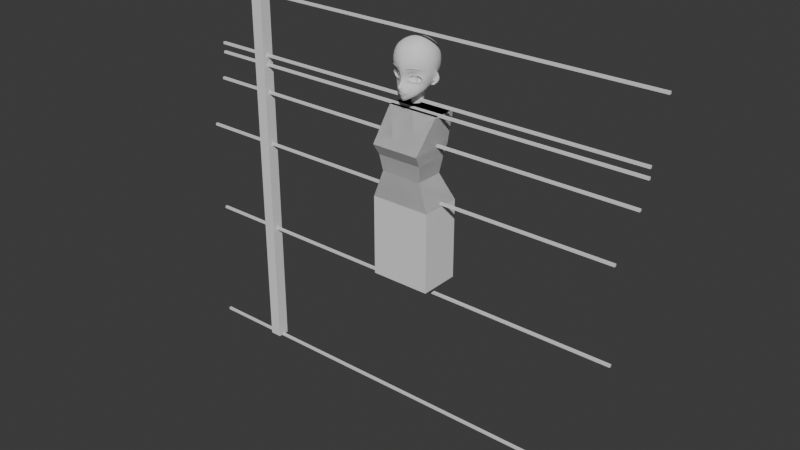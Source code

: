# Source: charactor_head_uv.blend  (saved by Blender 5.0.119; exported with 4.5.12 LTS)
import bpy
from mathutils import Matrix  # noqa: F401  (used for matrix-valued properties, if any)

bpy.ops.wm.read_factory_settings(use_empty=True)
scene = bpy.context.scene
scene.name = 'Scene'

# ---- collections
col_collection = bpy.data.collections.new('Collection'); scene.collection.children.link(col_collection)
col_reference = bpy.data.collections.new('Reference'); scene.collection.children.link(col_reference)

# ---- world
world_world = bpy.data.worlds.new('World'); scene.world = world_world
world_world.use_nodes = True; world_world.node_tree.nodes.clear()
_N = world_world.node_tree.nodes; _L = world_world.node_tree.links
n0 = _N.new('ShaderNodeOutputWorld'); n0.name = 'World Output'; n0.location = (200, 100)
n1 = _N.new('ShaderNodeBackground'); n1.name = 'Background'; n1.location = (-200, 100)
n1.inputs[0].default_value = (0.05088, 0.05088, 0.05088, 1.0)
_L.new(n1.outputs[0], n0.inputs[0])
n0.is_active_output = True
world_world.color = (0.05088, 0.05088, 0.05088)
world_world.sun_shadow_jitter_overblur = 0.0

# ---- meshes
me_cube_022 = bpy.data.meshes.new('Cube.022')
me_cube_022.from_pydata([(-0.1284, -0.09235, 0.9399), (-0.109, -0.01943, 1.3), (-0.1284, 0.08171, 0.9399), (-0.109, 0.08472, 1.3), (0.1284, -0.09235, 0.9399), (0.109, -0.01943, 1.3), (0.1284, 0.08171, 0.9399), (0.109, 0.08472, 1.3), (-0.08744, -0.08608, 1.055), (-0.09657, -0.09671, 1.124), (-0.1023, -0.124, 1.172), (-0.1023, 0.06224, 1.172), (-0.09657, 0.04543, 1.124), (-0.08744, 0.03371, 1.055), (0.1023, 0.06224, 1.172), (0.09657, 0.04543, 1.124), (0.08744, 0.03371, 1.055), (0.1023, -0.124, 1.172), (0.09657, -0.09671, 1.124), (0.08744, -0.08608, 1.055), (0.0, 0.08171, 0.9399), (0.0, 0.08472, 1.3), (0.0, -0.09235, 0.9399), (0.0, -0.01943, 1.3), (0.0, -0.08608, 1.055), (0.0, -0.09671, 1.124), (0.0, -0.124, 1.172), (0.0, 0.03371, 1.055), (0.0, 0.04543, 1.124), (0.0, 0.06224, 1.172), (0.1284, -0.09235, 0.5999), (0.1284, 0.08171, 0.5999), (0.0, -0.09235, 0.5999), (0.0, 0.08171, 0.5999)], [], [(10, 1, 3, 11), (29, 21, 7, 14), (14, 7, 5, 17), (26, 23, 1, 10), (20, 6, 31, 33), (21, 3, 1, 23), (22, 24, 8, 0), (24, 25, 9, 8), (25, 26, 10, 9), (6, 16, 19, 4), (16, 15, 18, 19), (15, 14, 17, 18), (20, 27, 16, 6), (27, 28, 15, 16), (28, 29, 14, 15), (0, 8, 13, 2), (8, 9, 12, 13), (9, 10, 11, 12), (12, 11, 29, 28), (13, 12, 28, 27), (2, 13, 27, 20), (18, 17, 26, 25), (19, 18, 25, 24), (4, 19, 24, 22), (7, 21, 23, 5), (2, 20, 22, 0), (17, 5, 23, 26), (11, 3, 21, 29), (33, 31, 30, 32), (4, 22, 32, 30), (22, 20, 33, 32), (6, 4, 30, 31)])
_uv = me_cube_022.uv_layers.new(name='UVMap')
_uv.uv.foreach_set('vector', [0.5625, 0.0, 0.625, 0.0, 0.625, 0.25, 0.5625, 0.25, 0.5625, 0.375, 0.625, 0.375, 0.625, 0.5, 0.5625, 0.5, 0.5625, 0.5, 0.625, 0.5, 0.625, 0.75, 0.5625, 0.75, 0.5625, 0.875, 0.625, 0.875, 0.625, 1.0, 0.5625, 1.0, 0.375, 0.375, 0.375, 0.5, 0.375, 0.5, 0.375, 0.375, 0.75, 0.5, 0.875, 0.5, 0.875, 0.75, 0.75, 0.75, 0.375, 0.875, 0.4375, 0.875, 0.4375, 1.0, 0.375, 1.0, 0.4375, 0.875, 0.5, 0.875, 0.5, 1.0, 0.4375, 1.0, 0.5, 0.875, 0.5625, 0.875, 0.5625, 1.0, 0.5, 1.0, 0.375, 0.5, 0.4375, 0.5, 0.4375, 0.75, 0.375, 0.75, 0.4375, 0.5, 0.5, 0.5, 0.5, 0.75, 0.4375, 0.75, 0.5, 0.5, 0.5625, 0.5, 0.5625, 0.75, 0.5, 0.75, 0.375, 0.375, 0.4375, 0.375, 0.4375, 0.5, 0.375, 0.5, 0.4375, 0.375, 0.5, 0.375, 0.5, 0.5, 0.4375, 0.5, 0.5, 0.375, 0.5625, 0.375, 0.5625, 0.5, 0.5, 0.5, 0.375, 0.0, 0.4375, 0.0, 0.4375, 0.25, 0.375, 0.25, 0.4375, 0.0, 0.5, 0.0, 0.5, 0.25, 0.4375, 0.25, 0.5, 0.0, 0.5625, 0.0, 0.5625, 0.25, 0.5, 0.25, 0.5, 0.25, 0.5625, 0.25, 0.5625, 0.375, 0.5, 0.375, 0.4375, 0.25, 0.5, 0.25, 0.5, 0.375, 0.4375, 0.375, 0.375, 0.25, 0.4375, 0.25, 0.4375, 0.375, 0.375, 0.375, 0.5, 0.75, 0.5625, 0.75, 0.5625, 0.875, 0.5, 0.875, 0.4375, 0.75, 0.5, 0.75, 0.5, 0.875, 0.4375, 0.875, 0.375, 0.75, 0.4375, 0.75, 0.4375, 0.875, 0.375, 0.875, 0.625, 0.5, 0.75, 0.5, 0.75, 0.75, 0.625, 0.75, 0.125, 0.5, 0.25, 0.5, 0.25, 0.75, 0.125, 0.75, 0.5625, 0.75, 0.625, 0.75, 0.625, 0.875, 0.5625, 0.875, 0.5625, 0.25, 0.625, 0.25, 0.625, 0.375, 0.5625, 0.375, 0.25, 0.5, 0.375, 0.5, 0.375, 0.75, 0.25, 0.75, 0.375, 0.75, 0.375, 0.875, 0.375, 0.875, 0.375, 0.75, 0.25, 0.75, 0.25, 0.5, 0.25, 0.5, 0.25, 0.75, 0.375, 0.5, 0.375, 0.75, 0.375, 0.75, 0.375, 0.5])
me_cube_022.update()
me_cylinder_002 = bpy.data.meshes.new('Cylinder.002')
me_cylinder_002.from_pydata([(0.02072, 0.8785, -0.5071), (0.3705, 0.8063, -0.7089), (0.667, 0.6008, -0.88), (0.8651, 0.2933, -0.9943), (0.9347, -0.06948, -1.034), (0.8651, -0.4322, -0.9943), (0.667, -0.7398, -0.88), (0.3705, -0.9453, -0.7089), (0.02072, -1.017, -0.5071), (-0.329, -0.9453, -0.3053), (-0.6255, -0.7398, -0.1342), (-0.8237, -0.4322, -0.01986), (-0.8932, -0.06948, 0.02028), (-0.8237, 0.2933, -0.01986), (-0.6255, 0.6008, -0.1342), (-0.329, 0.8063, -0.3053), (0.006795, 0.5911, -0.1899), (0.2636, 0.5381, -0.338), (0.4748, 0.3917, -0.4599), (0.6089, 0.1836, -0.5373), (0.6539, -0.0513, -0.5633), (0.6089, -0.2862, -0.5373), (0.4748, -0.4943, -0.4599), (0.2636, -0.6407, -0.338), (0.006795, -0.6937, -0.1899), (-0.25, -0.6407, -0.04171), (-0.4612, -0.4943, 0.08017), (-0.5953, -0.2862, 0.1575), (-0.6403, -0.05131, 0.1835), (-0.5953, 0.1836, 0.1575), (-0.4612, 0.3917, 0.08017), (-0.25, 0.5381, -0.04171), (0.3527, -0.3695, -0.1955), (0.3827, -0.05699, -0.2128), (0.3527, 0.2555, -0.1955), (0.006795, -0.3976, 0.004165), (0.006795, -0.05699, 0.05251), (0.006795, 0.2836, 0.004165), (-0.3392, -0.3695, 0.2038), (-0.3691, -0.05699, 0.2211), (-0.3392, 0.2555, 0.2038)], [], [(17, 16, 0, 1), (18, 17, 1, 2), (19, 18, 2, 3), (20, 19, 3, 4), (21, 20, 4, 5), (22, 21, 5, 6), (23, 22, 6, 7), (24, 23, 7, 8), (25, 24, 8, 9), (26, 25, 9, 10), (27, 26, 10, 11), (28, 27, 11, 12), (29, 28, 12, 13), (30, 29, 13, 14), (31, 30, 14, 15), (16, 31, 15, 0), (22, 23, 32, 21), (23, 24, 35, 32), (24, 25, 38, 35), (25, 26, 27, 38), (21, 32, 33, 20), (32, 35, 36, 33), (35, 38, 39, 36), (38, 27, 28, 39), (20, 33, 34, 19), (33, 36, 37, 34), (36, 39, 40, 37), (39, 28, 29, 40), (19, 34, 17, 18), (34, 37, 16, 17), (37, 40, 31, 16), (40, 29, 30, 31)])
me_cylinder_002.polygons.foreach_set('use_smooth', [True] * 32)
_uv = me_cylinder_002.uv_layers.new(name='UVMap')
_uv.uv.foreach_set('vector', [0.8174, 0.3992, 0.75, 0.4126, 0.75, 0.49, 0.8418, 0.4717, 0.8729, 0.3622, 0.8174, 0.3992, 0.8418, 0.4717, 0.9197, 0.4197, 0.9081, 0.3095, 0.8729, 0.3622, 0.9197, 0.4197, 0.9717, 0.3418, 0.9199, 0.25, 0.9081, 0.3095, 0.9717, 0.3418, 0.99, 0.25, 0.9081, 0.1905, 0.9199, 0.25, 0.99, 0.25, 0.9717, 0.1582, 0.8729, 0.1378, 0.9081, 0.1905, 0.9717, 0.1582, 0.9197, 0.08029, 0.8174, 0.1008, 0.8729, 0.1378, 0.9197, 0.08029, 0.8418, 0.02827, 0.75, 0.08736, 0.8174, 0.1008, 0.8418, 0.02827, 0.75, 0.01, 0.6826, 0.1008, 0.75, 0.08736, 0.75, 0.01, 0.6582, 0.02827, 0.6271, 0.1378, 0.6826, 0.1008, 0.6582, 0.02827, 0.5803, 0.08029, 0.5919, 0.1905, 0.6271, 0.1378, 0.5803, 0.08029, 0.5283, 0.1582, 0.5801, 0.25, 0.5919, 0.1905, 0.5283, 0.1582, 0.51, 0.25, 0.5919, 0.3095, 0.5801, 0.25, 0.51, 0.25, 0.5283, 0.3418, 0.6271, 0.3622, 0.5919, 0.3095, 0.5283, 0.3418, 0.5803, 0.4197, 0.6826, 0.3992, 0.6271, 0.3622, 0.5803, 0.4197, 0.6582, 0.4717, 0.75, 0.4126, 0.6826, 0.3992, 0.6582, 0.4717, 0.75, 0.49, 0.8729, 0.1378, 0.8174, 0.1008, 0.8232, 0.183, 0.9081, 0.1905, 0.8174, 0.1008, 0.75, 0.08736, 0.75, 0.178, 0.8232, 0.183, 0.75, 0.08736, 0.6826, 0.1008, 0.6768, 0.183, 0.75, 0.178, 0.6826, 0.1008, 0.6271, 0.1378, 0.5919, 0.1905, 0.6768, 0.183, 0.9081, 0.1905, 0.8232, 0.183, 0.8274, 0.25, 0.9199, 0.25, 0.8232, 0.183, 0.75, 0.178, 0.75, 0.25, 0.8274, 0.25, 0.75, 0.178, 0.6768, 0.183, 0.6726, 0.25, 0.75, 0.25, 0.6768, 0.183, 0.5919, 0.1905, 0.5801, 0.25, 0.6726, 0.25, 0.9199, 0.25, 0.8274, 0.25, 0.8232, 0.317, 0.9081, 0.3095, 0.8274, 0.25, 0.75, 0.25, 0.75, 0.322, 0.8232, 0.317, 0.75, 0.25, 0.6726, 0.25, 0.6768, 0.317, 0.75, 0.322, 0.6726, 0.25, 0.5801, 0.25, 0.5919, 0.3095, 0.6768, 0.317, 0.9081, 0.3095, 0.8232, 0.317, 0.8174, 0.3992, 0.8729, 0.3622, 0.8232, 0.317, 0.75, 0.322, 0.75, 0.4126, 0.8174, 0.3992, 0.75, 0.322, 0.6768, 0.317, 0.6826, 0.3992, 0.75, 0.4126, 0.6768, 0.317, 0.5919, 0.3095, 0.6271, 0.3622, 0.6826, 0.3992])
me_cylinder_002.update()
me_cube_003 = bpy.data.meshes.new('Cube.003')
me_cube_003.from_pydata([(0.6048, 0.8546, 0.9167), (0.0, 0.9963, 1.051), (0.3244, 0.9529, 1.007), (0.6828, 0.9494, 0.6459), (0.7243, 0.9993, 0.2616), (0.7063, 0.9762, -0.1178), (0.6953, 0.5533, 1.014), (0.7667, 0.09673, 1.078), (0.0, 1.353, -0.1204), (0.0, 1.374, 0.2715), (0.0, 1.261, 0.6861), (0.3439, 1.274, -0.1176), (0.3349, 1.296, 0.2667), (0.3247, 1.196, 0.6645), (0.9244, 0.5885, -0.1534), (0.9647, 0.6047, 0.2664), (0.8937, 0.5827, 0.6763), (1.087, 0.1832, -0.2415), (1.082, 0.1295, 0.2765), (0.996, 0.1169, 0.7131), (0.3394, 0.5717, 1.238), (0.0, 0.5958, 1.299), (0.349, 0.08323, 1.346), (0.0, 0.09582, 1.39), (0.1729, 0.9805, 1.034), (0.5209, 0.8929, 0.9524), (0.6432, 0.9012, 0.8075), (0.7113, 0.9842, 0.4599), (0.7216, 0.9944, 0.06248), (0.647, 0.7364, 0.9639), (0.7382, 0.3341, 1.053), (0.0, 1.377, 0.06589), (0.0, 1.337, 0.4815), (0.1869, 1.323, -0.1227), (0.1781, 1.345, 0.2687), (0.1724, 1.238, 0.6768), (0.3399, 1.295, 0.06521), (0.3296, 1.264, 0.4698), (0.0, 1.147, 0.8783), (0.322, 1.092, 0.8461), (0.5621, 1.066, 0.6471), (0.5932, 1.134, 0.2629), (0.5801, 1.116, -0.1125), (0.9538, 0.6011, 0.05498), (0.9459, 0.5977, 0.4749), (1.001, 0.3589, -0.184), (1.036, 0.3716, 0.2721), (0.9587, 0.3565, 0.6961), (1.076, 0.1417, 0.0497), (1.057, 0.1237, 0.4989), (0.8285, 0.7944, -0.1335), (0.8565, 0.8193, 0.2619), (0.7998, 0.7848, 0.6571), (0.809, 0.5651, 0.8601), (0.8957, 0.1072, 0.9105), (0.1808, 0.5858, 1.278), (0.3449, 0.3363, 1.309), (0.0, 0.3549, 1.366), (0.1827, 0.08914, 1.382), (0.3322, 0.78, 1.137), (0.0, 0.8119, 1.193), (0.6267, 0.0876, 1.204), (0.5689, 0.5543, 1.124), (0.1824, 1.345, 0.0634), (0.1748, 1.31, 0.4763), (0.1714, 1.128, 0.8652), (0.537, 0.9928, 0.8156), (0.5828, 1.113, 0.4604), (0.5919, 1.132, 0.06564), (1.022, 0.3719, 0.05267), (1.016, 0.3663, 0.4877), (0.8509, 0.8135, 0.05778), (0.8399, 0.8088, 0.4647), (0.7352, 0.7557, 0.8287), (0.8632, 0.3443, 0.8891), (0.1821, 0.3465, 1.349), (0.5375, 0.7468, 1.051), (0.1771, 0.7998, 1.173), (0.6028, 0.3297, 1.175), (0.7264, -0.521, -0.926), (0.6966, -0.537, 1.019), (0.5973, 0.8919, -0.5493), (0.3517, 1.124, -0.6117), (0.0, 1.14, -0.5924), (0.8066, -0.2856, -0.9173), (0.8412, 0.1217, -0.7979), (0.7031, 0.5526, -0.6271), (0.7402, -0.3811, 1.06), (0.7942, -0.6471, 0.7328), (0.8351, -0.6926, 0.2896), (0.0, -1.145, -1.07), (0.4131, -0.8727, -1.016), (0.3333, -0.6625, 1.151), (0.0, -0.665, 1.174), (1.008, -0.3307, -0.1374), (1.009, -0.3937, 0.2804), (0.9258, -0.3951, 0.7278), (0.3753, -1.043, 0.312), (0.3597, -0.9388, 0.7873), (0.0, -1.134, -0.1234), (0.0, -1.147, 0.3158), (0.0, -0.9897, 0.8023), (0.4088, -0.5101, -1.307), (0.0, -0.6233, -1.5), (0.3735, -0.02235, -1.312), (0.0, -0.3306, -1.48), (0.0, 0.6859, -1.157), (0.2802, 0.4953, -1.173), (0.4157, -0.7824, -1.316), (0.4011, 0.127, -1.257), (0.0, -0.9651, -1.537), (0.6611, 0.04551, -1.014), (0.6529, -0.3318, -1.11), (0.3371, -0.4355, 1.263), (0.0, -0.4306, 1.291), (0.6244, -0.539, -1.149), (0.3651, 0.6759, -0.9884), (0.0, -0.4197, -1.459), (0.3972, -0.1769, -1.248), (0.5183, 0.009346, -1.134), (0.0, 0.8497, -0.9425), (0.6571, 0.9435, -0.3474), (0.3475, 1.221, -0.3735), (0.0, 1.265, -0.3812), (0.9217, -0.2702, -0.5826), (0.8179, 0.5802, -0.4063), (0.0, -1.143, -0.5404), (0.3462, 1.249, -0.2596), (0.0, 1.313, -0.2689), (0.9844, -0.297, -0.3255), (0.9938, 0.1396, -0.4462), (0.8761, 0.5829, -0.2788), (0.0, -1.112, -0.4226), (0.6845, 0.9588, -0.2425), (0.1423, -1.103, -1.063), (0.1671, -0.6784, 1.177), (0.1968, -1.105, 0.3105), (0.188, -0.9789, 0.8032), (0.2526, -0.5921, -1.415), (0.2995, -0.1427, -1.369), (0.2247, -0.8942, -1.427), (0.1688, -0.4413, 1.291), (0.2734, -0.3012, -1.349), (0.0, -1.07, -1.259), (0.3107, -0.9684, -1.038), (0.0, -1.224, -0.9345), (0.2039, -0.9986, -1.208), (0.1464, -1.094, -0.8965), (0.0, -1.147, -1.084), (0.1471, -1.102, -1.072), (0.1964, -1.082, -1.064), (0.0, -1.322, -0.798), (0.0, -1.227, -0.6511), (0.0816, -1.094, -0.6535), (0.07458, -1.177, -0.8281), (0.07382, -1.162, -0.9281), (0.08072, -1.123, -1.065), (0.05379, -1.196, -0.8757), (0.0, -1.289, -0.8657), (0.498, 1.017, -0.5749), (0.547, -0.7463, -0.9591), (0.6031, -0.5865, 1.063), (0.6533, -0.875, 0.3032), (0.6437, -0.7892, 0.7442), (0.5197, -0.411, -1.213), (0.5196, -0.6686, -1.234), (0.6174, -0.3996, 1.151), (0.5291, 0.6128, -0.8311), (0.7554, 0.3341, -0.6931), (0.5405, 1.085, -0.3555), (0.562, 1.1, -0.2463), (0.7428, -0.617, -0.2358), (0.3894, -0.8245, -0.2207), (0.815, -0.5819, -0.4617), (0.4537, -0.8072, -0.5395), (0.3213, -0.8641, -0.2865), (0.3548, -0.8763, -0.4774), (0.3238, -0.8864, -0.4239), (0.5897, -0.7136, -0.1788), (0.573, -0.7127, -0.5487), (0.8398, -0.581, -0.3323), (0.1453, -0.379, -1.419), (0.08267, -1.124, -1.077), (0.1315, -0.6066, -1.462), (0.1753, -0.2423, -1.426), (0.1075, -0.9391, -1.491), (0.1045, -1.039, -1.24), (0.0, -1.033, -1.375), (0.2274, -0.9491, -1.293), (0.1088, -0.9954, -1.349), (0.6267, 0.9222, -0.4511), (0.7969, -0.4923, -0.7524), (0.3493, 1.181, -0.4879), (0.0, 1.206, -0.4841), (0.8711, -0.2671, -0.7689), (0.9364, 0.1359, -0.6169), (0.7602, 0.5703, -0.5266), (0.4036, -0.8624, -0.7672), (0.518, 1.059, -0.4632), (0.5625, -0.7223, -0.7761), (0.7317, -0.3092, -1.026), (0.725, 0.06773, -0.9286), (0.6637, -0.5398, -1.062), (0.3882, -0.867, -1.177), (0.52, -0.7409, -1.12), (0.1805, -1.023, -0.7634), (0.0, -1.33, -0.7175), (0.0834, -1.143, -0.7408), (0.1861, -1.086, -1.062), (0.2706, -1.003, -0.9647), (0.3582, -0.923, -0.9058), (0.185, -1.087, -1.067), (0.2931, -0.9638, -1.133), (0.7824, -0.6046, -0.2003), (0.8258, -0.5616, -0.1524), (0.3207, -0.9497, -0.07274), (0.3528, -0.8739, -0.1538), (0.8571, -0.4903, -0.5591), (0.8388, -0.5584, -0.4925), (0.3628, -0.823, -0.5753), (0.3638, -0.8331, -0.6579), (0.1613, -1.029, -0.1423), (0.2419, -0.9312, -0.2261), (0.1756, -0.9579, -0.5223), (0.06858, -1.055, -0.5355), (0.1645, -0.9514, -0.4298), (0.07264, -1.029, -0.4271), (0.607, -0.7177, -0.1278), (0.6127, -0.7351, -0.07498), (0.5638, -0.6946, -0.67), (0.5626, -0.6965, -0.5968), (0.9258, -0.4994, -0.3309), (0.8933, -0.562, -0.3316), (0.175, -0.9867, -0.6436), (0.486, 0.9472, -0.6806), (0.0, 1.064, -0.7008), (0.3518, 1.038, -0.7349), (0.5694, 0.8655, -0.6274), (0.6302, 0.5629, -0.7248), (0.382, 0.3046, -1.194), (0.491, 0.321, -1.044), (0.8293, 0.3987, -0.4708), (0.9106, 0.394, -0.32), (0.7927, 0.3703, -0.5886), (0.6052, 0.3294, -0.8972), (0.6889, 0.3172, -0.7992), (0.6621, 0.7365, -0.5675), (0.3471, 0.909, -0.8551), (0.0, 0.9717, -0.8053), (0.7593, 0.7661, -0.3583), (0.7976, 0.7785, -0.2516), (0.4944, 0.8195, -0.7652), (0.7133, 0.7516, -0.4659), (0.5969, 0.7476, -0.6651), (0.1944, 1.163, -0.6176), (0.2108, 0.6096, -1.182), (0.2117, 0.8072, -1.029), (0.1914, 1.262, -0.38), (0.1898, 1.295, -0.2668), (0.193, 1.218, -0.4937), (0.1939, 1.083, -0.7405), (0.1885, 0.9715, -0.862), (0.8253, -0.6797, 0.5207), (0.9804, -0.3995, 0.5117), (0.3728, -1.008, 0.554), (0.0, -1.092, 0.5646), (0.1964, -1.063, 0.5632), (0.6567, -0.8512, 0.532), (0.7416, -0.5892, 0.9055), (0.8427, -0.3863, 0.915), (0.3441, -0.8319, 0.9918), (0.0, -0.8547, 1.012), (0.1764, -0.86, 1.014), (0.6192, -0.7076, 0.9264), (1.013, -0.3635, 0.04462), (0.0, -1.153, 0.08102), (0.8259, -0.6424, 0.04733), (0.6288, -0.8492, 0.07671), (0.3441, -1.024, 0.09037), (0.1763, -1.09, 0.07344), (0.0, -1.117, -0.2907), (0.3007, -0.8829, -0.3583), (0.09393, -1.027, -0.3059), (0.1781, -0.9467, -0.3306), (0.4264, 1.073, -0.5938), (0.6395, -0.6529, -0.9409), (0.4666, 1.209, -0.1137), (0.5791, -0.6028, -1.189), (0.4418, 0.6478, -0.8936), (0.5894, -0.3657, -1.16), (0.4483, 1.164, -0.3649), (0.4585, 1.188, -0.2529), (0.6941, -0.6448, -0.5306), (0.6765, -0.6184, -0.7687), (0.4371, 1.127, -0.476), (0.5983, -0.6552, -1.091), (0.7028, -0.6168, -0.5781), (0.7038, -0.595, -0.6475), (0.419, 0.993, -0.7078), (0.6012, 0.03412, -1.064), (0.5479, 0.3266, -0.9567), (0.4211, 0.8643, -0.8091), (0.1574, -1.104, -1.036), (0.0, -1.156, -1.118), (0.2275, -1.061, -1.06), (0.0, -1.168, -1.045), (0.1737, -1.087, -1.099), (0.0874, -1.136, -1.039), (0.09528, -1.127, -1.108), (0.2097, -1.074, -1.043), (0.2168, -1.064, -1.081), (0.0, -1.132, -1.16), (0.2563, -1.028, -1.052), (0.0, -1.195, -1.005), (0.188, -1.054, -1.14), (0.08383, -1.146, -0.994), (0.1007, -1.1, -1.149), (0.2282, -1.051, -1.012), (0.2442, -1.027, -1.102), (0.155, -1.099, -0.9845), (0.7555, -0.6156, -0.2209), (0.5868, -0.7234, -0.1544), (0.8689, -0.5765, -0.3328), (0.3767, -0.8426, -0.1855), (0.2916, -0.8894, -0.2622), (0.8275, -0.5764, -0.4737), (0.5671, -0.7082, -0.5675), (0.4061, -0.8194, -0.5524), (0.2509, -0.9154, -0.4277), (0.2687, -0.9162, -0.4951), (0.247, -0.9093, -0.3467), (0.6985, -0.6357, -0.5495), (0.07992, -1.16, -0.7833), (0.0, -1.331, -0.7579), (0.1676, -1.055, -0.8289), (0.7344, -0.5769, -0.2455), (0.4, -0.7704, -0.2356), (0.8027, -0.5434, -0.457), (0.4681, -0.7551, -0.5313), (0.3387, -0.8064, -0.2973), (0.3786, -0.8177, -0.4712), (0.349, -0.8283, -0.4222), (0.5892, -0.6682, -0.1922), (0.576, -0.6669, -0.5389), (0.825, -0.5429, -0.335), (0.3253, -0.8239, -0.363), (0.6895, -0.6036, -0.5221), (0.7077, -0.4791, -0.2833), (0.4184, -0.6567, -0.268), (0.7614, -0.4552, -0.4467), (0.493, -0.6271, -0.5003), (0.3648, -0.6948, -0.31), (0.4067, -0.6867, -0.4524), (0.379, -0.7062, -0.4189), (0.5822, -0.5601, -0.2413), (0.5904, -0.5516, -0.5098), (0.7882, -0.4531, -0.3439), (0.3608, -0.6989, -0.3681), (0.6774, -0.5109, -0.5053), (0.4091, -0.6538, -0.372), (0.5446, -0.5642, -0.3956), (0.6654, -0.4811, -0.4215), (0.8017, -0.0928, -0.8879), (1.071, -0.1226, 0.2785), (0.8922, -0.1391, 0.9186), (0.3954, -0.3238, -1.27), (0.0, -0.4872, -1.468), (0.662, -0.1385, -1.064), (0.9303, -0.08267, -0.5885), (0.9964, -0.09144, -0.3525), (0.1813, -0.178, 1.366), (0.2597, -0.4245, -1.377), (0.6314, -0.1618, 1.2), (0.5191, -0.2015, -1.164), (0.1375, -0.4665, -1.433), (0.8729, -0.08177, -0.7629), (0.7364, -0.1156, -0.9848), (1.062, -0.1082, 0.04752), (0.9885, -0.1333, 0.7229), (0.3488, -0.1797, 1.335), (0.7686, -0.1476, 1.08), (1.048, -0.1287, 0.5056), (0.5977, -0.161, -1.11), (1.047, -0.0959, -0.1546), (0.0, -0.1698, 1.364), (0.4304, 0.925, 0.9807), (0.4485, 1.142, 0.6542), (0.4684, 1.228, 0.2647), (1.12, 0.3085, -0.3398), (0.4914, 0.08266, 1.288), (0.4582, 0.5612, 1.19), (0.4357, 1.05, 0.8295), (0.4607, 1.201, 0.4641), (0.4705, 1.227, 0.06614), (0.4405, 0.7627, 1.1), (0.4775, 0.3306, 1.255), (0.4793, -0.6303, 1.11), (0.5165, -0.9702, 0.31), (0.5067, -0.8797, 0.766), (0.4856, -0.4196, 1.215), (0.4833, -0.7738, -0.1905), (0.3988, -0.8477, -0.511), (0.2888, -0.9461, -0.7643), (0.1674, -1.093, -1.062), (0.2113, -1.045, -0.929), (0.4581, -0.8561, -0.05465), (0.4758, -0.7978, -0.1282), (0.2594, -0.9139, -0.649), (0.2621, -0.8941, -0.5513), (0.5181, -0.9383, 0.5419), (0.4894, -0.7824, 0.9596), (0.4861, -0.9458, 0.09283), (0.1852, -1.088, -1.039), (0.1929, -1.074, -0.9963), (0.3303, -0.8731, -0.5253), (0.4808, -0.7842, -0.1652), (0.2664, -0.9862, -0.8649), (0.4881, -0.7243, -0.2047), (0.4177, -0.7927, -0.504), (0.496, -0.6107, -0.248), (0.4447, -0.6615, -0.4783), (0.472, -0.6122, -0.3823), (0.4941, -0.1737, 1.281), (1.187, 0.2226, -0.3899), (1.011, 0.2044, -0.7399), (1.096, 0.2219, -0.6464), (1.02, 0.3044, -0.6099), (1.155, 0.2285, -0.5158), (1.089, 0.3089, -0.463), (0.9401, 0.178, -0.8026), (0.8916, 0.263, -0.7691), (0.9367, 0.2993, -0.7113), (1.166, 0.2073, -0.2887), (0.8656, 0.1436, -0.819), (0.8089, 0.2774, -0.7415), (1.046, 0.3267, -0.269), (0.9748, 0.3619, -0.4018), (0.9005, 0.3703, -0.5519), (0.8454, 0.3464, -0.6601), (0.8931, 0.07977, -0.6919), (0.9526, 0.08375, -0.5741), (1.173, 0.2205, -0.2652), (1.209, 0.2355, -0.3765), (0.9987, 0.1016, -0.4216), (0.8363, 0.1408, -0.8474), (0.7929, 0.09227, -0.8431), (1.077, 0.1667, -0.192), (1.01, 0.2237, -0.7728), (1.128, 0.2383, -0.6689), (1.197, 0.2476, -0.5202), (0.9425, 0.182, -0.8372), (0.9805, 0.2088, -0.5557), (1.053, 0.2197, -0.6103), (0.9966, 0.1972, -0.4748), (0.9905, 0.1735, -0.4315), (0.9471, 0.1965, -0.6106), (0.9891, 0.2031, -0.699), (1.101, 0.2218, -0.4824), (0.9233, 0.1771, -0.629), (1.082, 0.2324, -0.3101), (0.8994, 0.1725, -0.7577), (1.134, 0.2359, -0.3957), (0.8725, 0.1533, -0.7578), (1.062, 0.2018, -0.2697), (0.9404, 0.1861, -0.7588), (0.9092, 0.1111, -0.6686), (0.9056, 0.1642, -0.6879), (0.969, 0.1437, -0.5453), (1.015, 0.1361, -0.37), (1.053, 0.2123, -0.4068), (1.017, 0.1717, -0.3701), (0.9487, 0.1937, -0.6683), (1.012, 0.215, -0.5741), (0.9419, 0.1738, -0.5308), (0.956, 0.2078, -0.5393), (0.9259, 0.1871, -0.5887), (0.9652, 0.1861, -0.46), (0.927, 0.1759, -0.5741), (0.9573, 0.1764, -0.4778), (0.9665, 0.2008, -0.4879), (0.9379, 0.2, -0.5768), (0.8978, 0.2163, -0.4971), (0.9056, 0.2024, -0.5044), (0.9087, 0.2195, -0.5066), (0.9076, 0.2051, -0.5337), (0.884, 0.2349, -0.4418), (0.909, 0.1979, -0.5316), (0.9004, 0.2109, -0.4686), (0.9017, 0.2328, -0.4689), (0.9122, 0.2107, -0.5339), (0.9181, 0.1962, -0.56), (0.9244, 0.2055, -0.5521), (0.9317, 0.2123, -0.5221), (0.9351, 0.2124, -0.4813), (0.9242, 0.1882, -0.5174), (0.9295, 0.1929, -0.4786), (0.9189, 0.1885, -0.549), (0.932, 0.2045, -0.4573), (0.8713, 0.0588, -0.7337), (0.9391, 0.04756, -0.576), (1.007, 0.08716, -0.3761), (0.8903, 0.1252, -0.6918), (1.008, 0.1234, -0.4109), (0.9212, 0.1569, -0.6175), (0.9542, 0.1582, -0.5376), (0.9857, 0.156, -0.4254), (0.9644, 0.1132, -0.6299), (1.003, 0.1203, -0.5757), (1.02, 0.1252, -0.503), (0.987, 0.1037, -0.5794), (0.9978, 0.1341, -0.5647), (0.9527, 0.09663, -0.6419), (1.013, 0.1119, -0.5032), (0.9717, 0.1281, -0.6091), (1.014, 0.136, -0.5073), (0.0, 0.775, -1.006), (0.324, 0.5856, -1.072), (0.4453, 0.08835, -1.19), (0.0, -0.3708, -1.458), (0.3839, -0.08219, -1.267), (0.286, -0.2082, -1.345), (0.1591, -0.3036, -1.412), (0.4238, 0.317, -1.117), (0.2144, 0.7066, -1.091), (0.0, -0.2749, -1.616), (0.0, -0.2166, -1.862), (0.0, 0.5587, -1.467), (0.0, 0.5338, -1.826), (0.1441, 0.4883, -1.454), (0.1079, 0.4738, -1.825), (0.2572, 0.4029, -1.44), (0.1986, 0.3932, -1.826), (0.3213, 0.2885, -1.456), (0.2831, 0.2925, -1.832), (0.3478, 0.1571, -1.485), (0.3299, 0.1785, -1.837), (0.3426, 0.03019, -1.505), (0.3017, 0.05856, -1.835), (0.2881, -0.08389, -1.531), (0.239, -0.05862, -1.833), (0.1769, -0.1846, -1.567), (0.1407, -0.1557, -1.843), (0.0, -0.3003, -1.534), (0.1828, -0.2058, -1.478), (0.3026, -0.1054, -1.43), (0.3645, 0.009405, -1.391), (0.3765, 0.1408, -1.356), (0.3651, 0.2775, -1.315), (0.2882, 0.4137, -1.29), (0.1847, 0.5195, -1.3), (0.0, 0.5972, -1.309), (0.0, -0.2486, -1.727), (0.0, 0.5401, -1.649), (0.1163, 0.4788, -1.643), (0.2026, 0.398, -1.636), (0.2746, 0.2945, -1.64), (0.3226, 0.1706, -1.65), (0.3176, 0.0459, -1.656), (0.2661, -0.07035, -1.667), (0.1624, -0.1702, -1.69)], [], [(8, 31, 63, 33), (31, 9, 34, 63), (63, 34, 12, 36), (33, 63, 36, 11), (9, 32, 64, 34), (32, 10, 35, 64), (64, 35, 13, 37), (34, 64, 37, 12), (10, 38, 65, 35), (38, 1, 24, 65), (65, 24, 2, 39), (35, 65, 39, 13), (386, 391, 66, 40), (391, 385, 25, 66), (66, 25, 0, 26), (40, 66, 26, 3), (387, 392, 67, 41), (392, 386, 40, 67), (67, 40, 3, 27), (41, 67, 27, 4), (286, 393, 68, 42), (393, 387, 41, 68), (68, 41, 4, 28), (42, 68, 28, 5), (14, 43, 69, 45), (43, 15, 46, 69), (69, 46, 18, 48), (45, 69, 48, 446), (15, 44, 70, 46), (44, 16, 47, 70), (70, 47, 19, 49), (46, 70, 49, 18), (5, 28, 71, 50), (28, 4, 51, 71), (71, 51, 15, 43), (50, 71, 43, 14), (4, 27, 72, 51), (27, 3, 52, 72), (72, 52, 16, 44), (51, 72, 44, 15), (3, 26, 73, 52), (26, 0, 29, 73), (73, 29, 6, 53), (52, 73, 53, 16), (16, 53, 74, 47), (53, 6, 30, 74), (74, 30, 7, 54), (47, 74, 54, 19), (20, 55, 75, 56), (55, 21, 57, 75), (75, 57, 23, 58), (56, 75, 58, 22), (0, 25, 76, 29), (385, 2, 59, 394), (394, 59, 20, 390), (29, 76, 62, 6), (2, 24, 77, 59), (24, 1, 60, 77), (77, 60, 21, 55), (59, 77, 55, 20), (6, 62, 78, 30), (390, 20, 56, 395), (395, 56, 22, 389), (30, 78, 61, 7), (170, 42, 5, 133), (258, 33, 11, 127), (377, 363, 95, 274), (381, 378, 96, 263), (250, 50, 14, 131), (364, 380, 87, 269), (269, 87, 80, 268), (263, 96, 88, 262), (369, 383, 94, 129), (429, 424, 456, 464), (266, 137, 101, 265), (376, 200, 112, 367), (409, 398, 98, 264), (410, 396, 92, 270), (272, 135, 93, 271), (138, 102, 108, 140), (289, 112, 115, 287), (316, 311, 143, 186), (254, 82, 236, 260), (159, 81, 237, 234), (522, 240, 119, 517), (200, 202, 115, 112), (382, 299, 111, 367), (204, 203, 108, 165), (370, 384, 114, 141), (520, 519, 118, 142), (141, 114, 93, 135), (399, 113, 92, 396), (422, 379, 113, 399), (371, 365, 102, 138), (523, 516, 107, 255), (244, 167, 238, 245), (201, 245, 168, 445), (319, 147, 155, 315), (437, 436, 428, 426), (375, 368, 124, 194), (252, 249, 125, 196), (259, 257, 122, 192), (198, 169, 121, 190), (435, 441, 442, 388), (368, 369, 129, 124), (249, 250, 131, 125), (257, 258, 127, 122), (169, 170, 133, 121), (374, 371, 138, 183), (113, 141, 135, 92), (521, 520, 142, 181), (379, 370, 141, 113), (203, 188, 140, 108), (183, 138, 140, 185), (270, 92, 135, 272), (264, 98, 137, 266), (304, 309, 208, 150), (189, 187, 110, 185), (306, 310, 211, 149), (206, 207, 153, 152), (145, 155, 157, 158), (154, 157, 155, 147), (315, 155, 145, 313), (158, 157, 154, 151), (290, 291, 170, 169), (294, 290, 169, 198), (86, 196, 243, 168), (300, 288, 167, 244), (380, 372, 166, 87), (87, 166, 161, 80), (295, 204, 165, 287), (284, 159, 234, 298), (102, 164, 165, 108), (268, 80, 161, 273), (262, 88, 163, 267), (291, 286, 42, 170), (188, 189, 185, 140), (103, 183, 185, 110), (518, 521, 181, 117), (366, 374, 183, 103), (314, 316, 186, 146), (146, 186, 189, 188), (186, 143, 187, 189), (285, 293, 199, 160), (284, 294, 198, 159), (159, 198, 190, 81), (254, 259, 192, 82), (246, 252, 196, 86), (84, 194, 191, 79), (362, 375, 194, 84), (444, 434, 430, 450), (160, 199, 197, 210, 91), (285, 160, 204, 295), (160, 91, 203, 204), (84, 79, 202, 200), (362, 84, 200, 376), (91, 144, 212, 203), (151, 154, 332, 333), (147, 334, 332, 154), (91, 210, 209, 144), (413, 404, 147, 319), (404, 416, 334, 147), (203, 212, 146, 188), (318, 212, 144, 312), (405, 215, 216, 406), (230, 219, 220, 229), (215, 221, 222, 216), (408, 223, 233, 407), (226, 224, 223, 225), (282, 226, 225, 283), (214, 228, 227, 213), (296, 230, 229, 297), (232, 218, 217, 231), (213, 232, 231, 214), (276, 89, 162, 277), (274, 95, 89, 276), (320, 321, 178, 171), (214, 231, 129, 94), (322, 320, 171, 180), (278, 97, 136, 279), (411, 397, 97, 278), (323, 324, 175, 172), (415, 323, 172, 400), (129, 231, 217, 124), (293, 297, 229, 199), (325, 322, 180, 173), (331, 325, 173, 292), (194, 124, 217, 191), (402, 407, 233, 205), (414, 327, 174, 401), (199, 229, 220, 197), (327, 326, 179, 174), (282, 221, 99, 280), (330, 328, 177, 281), (279, 136, 100, 275), (224, 126, 152, 153), (224, 226, 132, 126), (328, 329, 176, 177), (205, 233, 153, 207), (153, 233, 223, 224), (261, 247, 116, 256), (301, 251, 167, 288), (251, 253, 238, 167), (253, 237, 81, 246), (245, 238, 86, 168), (517, 119, 118, 519), (373, 164, 102, 365), (299, 300, 244, 111), (125, 131, 242, 241), (196, 125, 241, 243), (111, 244, 245, 201), (516, 116, 240, 522), (131, 14, 45, 242), (238, 253, 246, 86), (234, 237, 253, 251), (298, 234, 251, 301), (260, 236, 247, 261), (81, 190, 252, 246), (121, 133, 250, 249), (190, 121, 249, 252), (133, 5, 50, 250), (235, 260, 261, 248), (248, 261, 256, 120), (83, 193, 259, 254), (123, 128, 258, 257), (193, 123, 257, 259), (515, 523, 255, 106), (83, 254, 260, 235), (128, 8, 33, 258), (89, 262, 267, 162), (97, 264, 266, 136), (397, 409, 264, 97), (136, 266, 265, 100), (95, 263, 262, 89), (363, 381, 263, 95), (88, 268, 273, 163), (98, 270, 272, 137), (137, 272, 271, 101), (398, 410, 270, 98), (96, 269, 268, 88), (378, 364, 269, 96), (221, 279, 275, 99), (405, 411, 278, 215), (215, 278, 279, 221), (94, 274, 276, 214), (214, 276, 277, 228), (383, 377, 274, 94), (324, 330, 281, 175), (226, 282, 280, 132), (221, 282, 283, 222), (236, 298, 301, 247), (119, 240, 300, 299), (247, 301, 288, 116), (326, 331, 292, 179), (191, 217, 297, 293), (218, 296, 297, 217), (79, 285, 295, 202), (82, 192, 294, 284), (79, 191, 293, 285), (127, 11, 286, 291), (82, 284, 298, 236), (202, 295, 287, 115), (240, 116, 288, 300), (192, 122, 290, 294), (122, 127, 291, 290), (373, 119, 299, 382), (164, 289, 287, 165), (211, 310, 304, 150), (403, 412, 302, 134), (149, 182, 308, 306), (156, 307, 305, 90), (314, 318, 310, 306), (312, 317, 309, 304), (134, 302, 307, 156), (182, 148, 303, 308), (144, 209, 317, 312), (146, 212, 318, 314), (310, 318, 312, 304), (412, 413, 319, 302), (306, 308, 316, 314), (307, 315, 313, 305), (302, 319, 315, 307), (308, 303, 311, 316), (230, 296, 331, 326), (222, 283, 330, 324), (225, 223, 329, 328), (283, 225, 328, 330), (219, 230, 326, 327), (408, 219, 327, 414), (296, 218, 325, 331), (218, 232, 322, 325), (406, 216, 323, 415), (216, 222, 324, 323), (232, 213, 320, 322), (213, 227, 321, 320), (416, 210, 197, 402), (333, 332, 207, 206), (332, 334, 205, 207), (175, 281, 345, 339), (400, 172, 336, 417), (179, 292, 346, 343), (177, 176, 340, 341), (292, 173, 337, 346), (174, 179, 343, 338), (173, 180, 344, 337), (281, 177, 341, 345), (172, 175, 339, 336), (180, 171, 335, 344), (171, 178, 342, 335), (401, 174, 338, 418), (337, 344, 356, 349), (345, 341, 353, 357), (336, 339, 351, 348), (344, 335, 347, 356), (335, 342, 354, 347), (418, 338, 350, 420), (339, 345, 357, 351), (417, 336, 348, 419), (343, 346, 358, 355), (341, 340, 352, 353), (346, 337, 349, 358), (338, 343, 355, 350), (351, 357, 359, 348), (357, 353, 352, 359), (419, 421, 360, 354), (421, 420, 350, 360), (354, 360, 361, 347), (360, 350, 355, 361), (347, 361, 349, 356), (361, 355, 358, 349), (164, 373, 382, 289), (446, 48, 377, 383), (19, 54, 364, 378), (18, 49, 381, 363), (119, 373, 365, 118), (445, 362, 376, 201), (445, 498, 375, 362), (117, 181, 374, 366), (7, 61, 372, 380), (22, 58, 370, 379), (181, 142, 371, 374), (499, 500, 369, 368), (498, 499, 368, 375), (142, 118, 365, 371), (389, 22, 379, 422), (58, 23, 384, 370), (289, 382, 367, 112), (201, 376, 367, 111), (500, 446, 383, 369), (54, 7, 380, 364), (49, 19, 378, 381), (48, 18, 363, 377), (61, 389, 422, 372), (359, 352, 420, 421), (348, 359, 421, 419), (342, 417, 419, 354), (340, 418, 420, 352), (176, 401, 418, 340), (178, 400, 417, 342), (334, 416, 402, 205), (227, 406, 415, 321), (223, 408, 414, 329), (309, 317, 413, 412), (208, 309, 412, 403), (228, 277, 411, 405), (163, 273, 410, 398), (162, 267, 409, 397), (329, 414, 401, 176), (197, 220, 407, 402), (321, 415, 400, 178), (277, 162, 397, 411), (219, 408, 407, 220), (228, 405, 406, 227), (209, 210, 416, 404), (317, 209, 404, 413), (372, 422, 399, 166), (166, 399, 396, 161), (273, 161, 396, 410), (267, 163, 398, 409), (78, 395, 389, 61), (62, 390, 395, 78), (76, 394, 390, 62), (25, 385, 394, 76), (36, 12, 387, 393), (11, 36, 393, 286), (37, 13, 386, 392), (12, 37, 392, 387), (39, 2, 385, 391), (13, 39, 391, 386), (428, 388, 442, 449), (431, 426, 448, 447), (426, 428, 449, 448), (430, 431, 447, 450), (436, 435, 388, 428), (423, 432, 459, 461), (433, 429, 464, 460), (438, 437, 426, 431), (434, 438, 431, 430), (501, 85, 462, 466), (425, 427, 457, 452), (168, 243, 438, 434), (243, 241, 437, 438), (454, 505, 478, 476), (432, 17, 463, 459), (242, 45, 435, 436), (445, 168, 434, 444), (45, 446, 441, 435), (241, 242, 436, 437), (85, 433, 460, 462), (443, 440, 509, 512), (432, 423, 442, 441), (502, 443, 512, 508), (433, 85, 445, 444), (85, 501, 498, 445), (468, 17, 446, 500), (425, 424, 447, 448), (427, 425, 448, 449), (424, 429, 450, 447), (423, 427, 449, 442), (17, 432, 441, 446), (429, 433, 444, 450), (469, 472, 452, 457), (472, 471, 456, 452), (471, 460, 464, 456), (459, 469, 457, 461), (463, 470, 469, 459), (466, 462, 460, 471), (503, 458, 475, 477), (505, 504, 473, 478), (17, 468, 470, 463), (458, 455, 480, 475), (427, 423, 461, 457), (424, 425, 452, 456), (458, 503, 501, 466), (467, 130, 514, 510), (130, 502, 508, 514), (454, 453, 469, 470), (455, 458, 466, 471), (451, 455, 471, 472), (453, 451, 472, 469), (505, 454, 470, 468), (496, 490, 484, 486), (495, 494, 482, 487), (490, 491, 489, 484), (492, 493, 488, 483), (455, 451, 474, 480), (453, 454, 476, 479), (504, 503, 477, 473), (451, 453, 479, 474), (482, 486, 484, 481), (481, 484, 489, 483), (485, 481, 483, 488), (487, 482, 481, 485), (497, 495, 487, 485), (491, 492, 483, 489), (493, 497, 485, 488), (494, 496, 486, 482), (473, 477, 496, 494), (479, 476, 497, 493), (480, 474, 492, 491), (476, 478, 495, 497), (474, 479, 493, 492), (475, 480, 491, 490), (478, 473, 494, 495), (477, 475, 490, 496), (439, 440, 499, 498), (440, 443, 500, 499), (465, 439, 498, 501), (443, 502, 468, 500), (467, 195, 503, 504), (130, 467, 504, 505), (195, 465, 501, 503), (502, 130, 505, 468), (506, 507, 509, 511), (507, 508, 512, 509), (513, 510, 507, 506), (510, 514, 508, 507), (465, 195, 513, 506), (195, 467, 510, 513), (439, 465, 506, 511), (440, 439, 511, 509), (120, 256, 523, 515), (107, 516, 522, 239), (109, 517, 519, 104), (105, 184, 521, 518), (184, 139, 520, 521), (256, 116, 516, 523), (139, 104, 519, 520), (239, 522, 517, 109), (552, 553, 529, 527), (553, 554, 531, 529), (554, 555, 533, 531), (555, 556, 535, 533), (556, 557, 537, 535), (557, 558, 539, 537), (558, 559, 541, 539), (559, 551, 525, 541), (542, 524, 540, 543), (543, 540, 538, 544), (544, 538, 536, 545), (545, 536, 534, 546), (546, 534, 532, 547), (547, 532, 530, 548), (548, 530, 528, 549), (549, 528, 526, 550), (255, 549, 550, 106), (107, 548, 549, 255), (239, 547, 548, 107), (109, 546, 547, 239), (104, 545, 546, 109), (139, 544, 545, 104), (184, 543, 544, 139), (105, 542, 543, 184), (540, 524, 551, 559), (538, 540, 559, 558), (536, 538, 558, 557), (534, 536, 557, 556), (532, 534, 556, 555), (530, 532, 555, 554), (528, 530, 554, 553), (526, 528, 553, 552)])
me_cube_003.polygons.foreach_set('use_smooth', [True] * 521)
_uv = me_cube_003.uv_layers.new(name='UVMap')
_uv.uv.foreach_set('vector', [0.4375, 0.375, 0.4688, 0.375, 0.4688, 0.4063, 0.4375, 0.4063, 0.4688, 0.375, 0.5, 0.375, 0.5, 0.4063, 0.4688, 0.4063, 0.4688, 0.4063, 0.5, 0.4063, 0.5, 0.4375, 0.4688, 0.4375, 0.4375, 0.4063, 0.4688, 0.4063, 0.4688, 0.4375, 0.4375, 0.4375, 0.5, 0.375, 0.5313, 0.375, 0.5313, 0.4063, 0.5, 0.4063, 0.5313, 0.375, 0.5625, 0.375, 0.5625, 0.4063, 0.5313, 0.4063, 0.5313, 0.4063, 0.5625, 0.4063, 0.5625, 0.4375, 0.5313, 0.4375, 0.5, 0.4063, 0.5313, 0.4063, 0.5313, 0.4375, 0.5, 0.4375, 0.5625, 0.375, 0.5938, 0.375, 0.5938, 0.4063, 0.5625, 0.4063, 0.5938, 0.375, 0.625, 0.375, 0.625, 0.4063, 0.5938, 0.4063, 0.5938, 0.4063, 0.625, 0.4063, 0.625, 0.4375, 0.5938, 0.4375, 0.5625, 0.4063, 0.5938, 0.4063, 0.5938, 0.4375, 0.5625, 0.4375, 0.5625, 0.4531, 0.5938, 0.4531, 0.5938, 0.4688, 0.5625, 0.4688, 0.5938, 0.4531, 0.625, 0.4531, 0.625, 0.4688, 0.5938, 0.4688, 0.5938, 0.4688, 0.625, 0.4688, 0.625, 0.5, 0.5938, 0.5, 0.5625, 0.4688, 0.5938, 0.4688, 0.5938, 0.5, 0.5625, 0.5, 0.5, 0.4531, 0.5313, 0.4531, 0.5313, 0.4688, 0.5, 0.4688, 0.5313, 0.4531, 0.5625, 0.4531, 0.5625, 0.4688, 0.5313, 0.4688, 0.5313, 0.4688, 0.5625, 0.4688, 0.5625, 0.5, 0.5313, 0.5, 0.5, 0.4688, 0.5313, 0.4688, 0.5313, 0.5, 0.5, 0.5, 0.4375, 0.4531, 0.4688, 0.4531, 0.4688, 0.4688, 0.4375, 0.4688, 0.4688, 0.4531, 0.5, 0.4531, 0.5, 0.4688, 0.4688, 0.4688, 0.4688, 0.4688, 0.5, 0.4688, 0.5, 0.5, 0.4688, 0.5, 0.4375, 0.4688, 0.4688, 0.4688, 0.4688, 0.5, 0.4375, 0.5, 0.4375, 0.5625, 0.4688, 0.5625, 0.4688, 0.5937, 0.4375, 0.5938, 0.4688, 0.5625, 0.5, 0.5625, 0.5, 0.5937, 0.4688, 0.5937, 0.4688, 0.5937, 0.5, 0.5937, 0.5, 0.625, 0.4688, 0.625, 0.4375, 0.5938, 0.4688, 0.5937, 0.4688, 0.625, 0.4375, 0.625, 0.5, 0.5625, 0.5313, 0.5625, 0.5313, 0.5937, 0.5, 0.5937, 0.5313, 0.5625, 0.5625, 0.5625, 0.5625, 0.5937, 0.5313, 0.5937, 0.5313, 0.5937, 0.5625, 0.5937, 0.5625, 0.625, 0.5313, 0.625, 0.5, 0.5937, 0.5313, 0.5937, 0.5313, 0.625, 0.5, 0.625, 0.4375, 0.5, 0.4688, 0.5, 0.4688, 0.5313, 0.4375, 0.5313, 0.4688, 0.5, 0.5, 0.5, 0.5, 0.5313, 0.4688, 0.5313, 0.4688, 0.5313, 0.5, 0.5313, 0.5, 0.5625, 0.4688, 0.5625, 0.4375, 0.5313, 0.4688, 0.5313, 0.4688, 0.5625, 0.4375, 0.5625, 0.5, 0.5, 0.5313, 0.5, 0.5313, 0.5313, 0.5, 0.5313, 0.5313, 0.5, 0.5625, 0.5, 0.5625, 0.5313, 0.5313, 0.5313, 0.5313, 0.5313, 0.5625, 0.5313, 0.5625, 0.5625, 0.5313, 0.5625, 0.5, 0.5313, 0.5313, 0.5313, 0.5313, 0.5625, 0.5, 0.5625, 0.5625, 0.5, 0.5938, 0.5, 0.5938, 0.5313, 0.5625, 0.5313, 0.5938, 0.5, 0.625, 0.5, 0.625, 0.5313, 0.5938, 0.5313, 0.5938, 0.5313, 0.625, 0.5313, 0.625, 0.5625, 0.5938, 0.5625, 0.5625, 0.5313, 0.5938, 0.5313, 0.5938, 0.5625, 0.5625, 0.5625, 0.5625, 0.5625, 0.5938, 0.5625, 0.5938, 0.5937, 0.5625, 0.5937, 0.5938, 0.5625, 0.625, 0.5625, 0.625, 0.5937, 0.5938, 0.5937, 0.5938, 0.5937, 0.625, 0.5937, 0.625, 0.625, 0.5938, 0.625, 0.5625, 0.5937, 0.5938, 0.5937, 0.5938, 0.625, 0.5625, 0.625, 0.6875, 0.5625, 0.7188, 0.5625, 0.7188, 0.5937, 0.6875, 0.5937, 0.7188, 0.5625, 0.75, 0.5625, 0.75, 0.5938, 0.7188, 0.5937, 0.7188, 0.5937, 0.75, 0.5938, 0.75, 0.625, 0.7188, 0.625, 0.6875, 0.5937, 0.7188, 0.5937, 0.7188, 0.625, 0.6875, 0.625, 0.625, 0.5, 0.6563, 0.5, 0.6563, 0.5313, 0.625, 0.5313, 0.6719, 0.5, 0.6875, 0.5, 0.6875, 0.5313, 0.6719, 0.5313, 0.6719, 0.5313, 0.6875, 0.5313, 0.6875, 0.5625, 0.6719, 0.5625, 0.625, 0.5313, 0.6563, 0.5313, 0.6563, 0.5625, 0.625, 0.5625, 0.6875, 0.5, 0.7188, 0.5, 0.7188, 0.5313, 0.6875, 0.5313, 0.7188, 0.5, 0.75, 0.5, 0.75, 0.5313, 0.7188, 0.5313, 0.7188, 0.5313, 0.75, 0.5313, 0.75, 0.5625, 0.7188, 0.5625, 0.6875, 0.5313, 0.7188, 0.5313, 0.7188, 0.5625, 0.6875, 0.5625, 0.625, 0.5625, 0.6563, 0.5625, 0.6563, 0.5937, 0.625, 0.5937, 0.6719, 0.5625, 0.6875, 0.5625, 0.6875, 0.5937, 0.6719, 0.5937, 0.6719, 0.5937, 0.6875, 0.5937, 0.6875, 0.625, 0.6719, 0.625, 0.625, 0.5937, 0.6563, 0.5937, 0.6563, 0.625, 0.625, 0.625, 0.4219, 0.4688, 0.4375, 0.4688, 0.4375, 0.5, 0.4219, 0.5, 0.4219, 0.4078, 0.4375, 0.4078, 0.4375, 0.4375, 0.4219, 0.4375, 0.464, 0.6562, 0.5, 0.6562, 0.5, 0.6875, 0.464, 0.6875, 0.5313, 0.6562, 0.5625, 0.6562, 0.5625, 0.6875, 0.5313, 0.6875, 0.4219, 0.532, 0.4375, 0.532, 0.4375, 0.5625, 0.4219, 0.5625, 0.5938, 0.6562, 0.625, 0.6562, 0.625, 0.6875, 0.5938, 0.6875, 0.5938, 0.6875, 0.625, 0.6875, 0.625, 0.75, 0.5938, 0.75, 0.5313, 0.6875, 0.5625, 0.6875, 0.5625, 0.75, 0.5313, 0.75, 0.4219, 0.6563, 0.4375, 0.6562, 0.4375, 0.6875, 0.4219, 0.6875, 0.3788, 0.625, 0.3928, 0.625, 0.3928, 0.625, 0.3788, 0.625, 0.5312, 0.8438, 0.5625, 0.8438, 0.5625, 0.875, 0.5313, 0.875, 0.375, 0.6562, 0.375, 0.6875, 0.375, 0.6875, 0.375, 0.6562, 0.5313, 0.7969, 0.5625, 0.7969, 0.5625, 0.8125, 0.5313, 0.8125, 0.5938, 0.7969, 0.625, 0.7969, 0.625, 0.8125, 0.5938, 0.8125, 0.5938, 0.8438, 0.625, 0.8438, 0.625, 0.875, 0.5938, 0.875, 0.2812, 0.6875, 0.3125, 0.6875, 0.3125, 0.75, 0.2813, 0.75, 0.3594, 0.6875, 0.375, 0.6875, 0.375, 0.75, 0.3594, 0.75, 0.375, 0.8594, 0.375, 0.875, 0.375, 0.875, 0.375, 0.8594, 0.2828, 0.5, 0.3125, 0.5, 0.3125, 0.5152, 0.2828, 0.5171, 0.3438, 0.5, 0.375, 0.5, 0.3559, 0.5253, 0.3438, 0.5229, 0.3243, 0.5938, 0.3361, 0.5938, 0.3323, 0.625, 0.3224, 0.625, 0.375, 0.6875, 0.375, 0.75, 0.375, 0.75, 0.375, 0.6875, 0.3565, 0.6562, 0.3536, 0.625, 0.375, 0.625, 0.375, 0.6562, 0.375, 0.7813, 0.375, 0.8125, 0.375, 0.8125, 0.375, 0.7813, 0.7187, 0.6562, 0.75, 0.6562, 0.75, 0.6875, 0.7188, 0.6875, 0.2812, 0.6406, 0.3125, 0.642, 0.3125, 0.659, 0.2812, 0.6563, 0.7188, 0.6875, 0.75, 0.6875, 0.75, 0.75, 0.7188, 0.75, 0.6719, 0.6875, 0.6875, 0.6875, 0.6875, 0.75, 0.6719, 0.75, 0.6719, 0.6562, 0.6875, 0.6562, 0.6875, 0.6875, 0.6719, 0.6875, 0.2812, 0.6719, 0.3125, 0.6732, 0.3125, 0.6875, 0.2812, 0.6875, 0.2828, 0.549, 0.3125, 0.5487, 0.3125, 0.5625, 0.2828, 0.5625, 0.3556, 0.5938, 0.3575, 0.5625, 0.3658, 0.5625, 0.3648, 0.5938, 0.3638, 0.625, 0.3648, 0.5938, 0.375, 0.5938, 0.375, 0.625, 0.3821, 0.8438, 0.3845, 0.8438, 0.385, 0.8601, 0.3825, 0.8599, 0.4063, 0.5938, 0.4219, 0.5938, 0.4219, 0.5938, 0.4063, 0.5938, 0.3906, 0.6562, 0.4062, 0.6562, 0.4062, 0.6875, 0.3906, 0.6875, 0.3906, 0.532, 0.4062, 0.532, 0.4063, 0.5625, 0.3906, 0.5625, 0.3906, 0.4078, 0.4062, 0.4078, 0.4062, 0.4375, 0.3906, 0.4375, 0.3906, 0.4688, 0.4062, 0.4688, 0.4062, 0.5, 0.3906, 0.5, 0.4375, 0.5938, 0.4375, 0.625, 0.4375, 0.625, 0.4375, 0.5938, 0.4062, 0.6562, 0.4219, 0.6563, 0.4219, 0.6875, 0.4062, 0.6875, 0.4062, 0.532, 0.4219, 0.532, 0.4219, 0.5625, 0.4063, 0.5625, 0.4062, 0.4078, 0.4219, 0.4078, 0.4219, 0.4375, 0.4062, 0.4375, 0.4062, 0.4688, 0.4219, 0.4688, 0.4219, 0.5, 0.4062, 0.5, 0.2656, 0.6712, 0.2812, 0.6719, 0.2812, 0.6875, 0.2656, 0.6875, 0.6875, 0.6875, 0.7188, 0.6875, 0.7188, 0.75, 0.6875, 0.75, 0.2656, 0.64, 0.2812, 0.6406, 0.2812, 0.6563, 0.2656, 0.6549, 0.6875, 0.6562, 0.7187, 0.6562, 0.7188, 0.6875, 0.6875, 0.6875, 0.375, 0.8125, 0.375, 0.8438, 0.375, 0.8438, 0.375, 0.8125, 0.2656, 0.6875, 0.2812, 0.6875, 0.2813, 0.75, 0.2656, 0.75, 0.5938, 0.8125, 0.625, 0.8125, 0.625, 0.8438, 0.5938, 0.8438, 0.5313, 0.8125, 0.5625, 0.8125, 0.5625, 0.8438, 0.5312, 0.8438, 0.375, 0.8298, 0.3775, 0.8368, 0.375, 0.8387, 0.375, 0.8344, 0.375, 0.8594, 0.375, 0.875, 0.375, 0.875, 0.375, 0.8594, 0.375, 0.8438, 0.375, 0.8365, 0.375, 0.8386, 0.375, 0.8438, 0.3958, 0.875, 0.3954, 0.8438, 0.4062, 0.8438, 0.4062, 0.875, 0.3854, 0.875, 0.385, 0.8601, 0.3849, 0.859, 0.3854, 0.875, 0.3845, 0.8438, 0.3849, 0.859, 0.385, 0.8601, 0.3845, 0.8438, 0.3825, 0.8599, 0.385, 0.8601, 0.3854, 0.875, 0.3828, 0.875, 0.3854, 0.875, 0.3849, 0.859, 0.3845, 0.8438, 0.3854, 0.875, 0.4062, 0.4531, 0.4219, 0.4531, 0.4219, 0.4688, 0.4062, 0.4688, 0.3906, 0.4531, 0.4062, 0.4531, 0.4062, 0.4688, 0.3906, 0.4688, 0.375, 0.5625, 0.3906, 0.5625, 0.3906, 0.5938, 0.375, 0.5938, 0.3458, 0.5938, 0.3487, 0.5625, 0.3575, 0.5625, 0.3556, 0.5938, 0.625, 0.6562, 0.6562, 0.6562, 0.6563, 0.6875, 0.625, 0.6875, 0.625, 0.6875, 0.6563, 0.6875, 0.6562, 0.75, 0.625, 0.75, 0.375, 0.7656, 0.375, 0.7813, 0.375, 0.7813, 0.375, 0.7656, 0.3281, 0.5, 0.3438, 0.5, 0.3438, 0.5229, 0.3281, 0.519, 0.3125, 0.6875, 0.3438, 0.6875, 0.3438, 0.75, 0.3125, 0.75, 0.5938, 0.75, 0.625, 0.75, 0.625, 0.7813, 0.5938, 0.7813, 0.5313, 0.75, 0.5625, 0.75, 0.5625, 0.7813, 0.5313, 0.7812, 0.4219, 0.4531, 0.4375, 0.4531, 0.4375, 0.4688, 0.4219, 0.4688, 0.375, 0.8438, 0.375, 0.8594, 0.375, 0.8594, 0.375, 0.8438, 0.25, 0.6875, 0.2656, 0.6875, 0.2656, 0.75, 0.25, 0.75, 0.25, 0.6393, 0.2656, 0.64, 0.2656, 0.6549, 0.25, 0.6536, 0.25, 0.6705, 0.2656, 0.6712, 0.2656, 0.6875, 0.25, 0.6875, 0.375, 0.8438, 0.375, 0.8594, 0.375, 0.8594, 0.375, 0.8438, 0.375, 0.8438, 0.375, 0.8594, 0.375, 0.8594, 0.375, 0.8438, 0.375, 0.8594, 0.375, 0.875, 0.375, 0.875, 0.375, 0.8594, 0.375, 0.7656, 0.3906, 0.7656, 0.3906, 0.7813, 0.375, 0.7813, 0.375, 0.4531, 0.3906, 0.4531, 0.3906, 0.4688, 0.375, 0.4688, 0.375, 0.4688, 0.3906, 0.4688, 0.3906, 0.5, 0.375, 0.5, 0.375, 0.4078, 0.3906, 0.4078, 0.3906, 0.4375, 0.375, 0.4375, 0.375, 0.532, 0.3906, 0.532, 0.3906, 0.5625, 0.375, 0.5625, 0.375, 0.6875, 0.3906, 0.6875, 0.3906, 0.75, 0.375, 0.75, 0.375, 0.6563, 0.3906, 0.6562, 0.3906, 0.6875, 0.375, 0.6875, 0.375, 0.625, 0.375, 0.5938, 0.375, 0.5938, 0.375, 0.625, 0.375, 0.7813, 0.3906, 0.7813, 0.3906, 0.8125, 0.3845, 0.8125, 0.375, 0.8125, 0.375, 0.7656, 0.375, 0.7813, 0.375, 0.7813, 0.375, 0.7656, 0.375, 0.7813, 0.375, 0.8125, 0.375, 0.8125, 0.375, 0.7813, 0.375, 0.6875, 0.375, 0.75, 0.375, 0.75, 0.375, 0.6875, 0.375, 0.6563, 0.375, 0.6875, 0.375, 0.6875, 0.375, 0.6562, 0.375, 0.8125, 0.375, 0.8251, 0.375, 0.8344, 0.375, 0.8125, 0.3854, 0.875, 0.3845, 0.8438, 0.3903, 0.8438, 0.3906, 0.875, 0.3845, 0.8438, 0.3903, 0.8438, 0.3903, 0.8438, 0.3845, 0.8438, 0.375, 0.8125, 0.3845, 0.8125, 0.3799, 0.8348, 0.375, 0.8251, 0.3804, 0.8398, 0.3822, 0.8393, 0.3845, 0.8438, 0.3821, 0.8438, 0.3822, 0.8393, 0.3874, 0.8281, 0.3903, 0.8438, 0.3845, 0.8438, 0.375, 0.8125, 0.375, 0.8344, 0.375, 0.8438, 0.375, 0.8438, 0.375, 0.8354, 0.375, 0.8344, 0.375, 0.8251, 0.375, 0.8275, 0.4382, 0.7969, 0.4382, 0.8125, 0.4375, 0.8125, 0.4375, 0.7969, 0.4062, 0.7813, 0.4062, 0.8125, 0.4058, 0.8125, 0.4058, 0.7813, 0.4382, 0.8125, 0.4379, 0.8442, 0.4375, 0.8438, 0.4375, 0.8125, 0.4062, 0.8281, 0.4062, 0.8438, 0.4061, 0.844, 0.406, 0.8283, 0.4219, 0.8442, 0.4061, 0.844, 0.4062, 0.8438, 0.4219, 0.8438, 0.4299, 0.8442, 0.4219, 0.8442, 0.4219, 0.8438, 0.4297, 0.8438, 0.4378, 0.7493, 0.4382, 0.7813, 0.4375, 0.7813, 0.4375, 0.75, 0.4062, 0.7656, 0.4062, 0.7813, 0.4058, 0.7813, 0.4059, 0.7653, 0.4193, 0.75, 0.4062, 0.75, 0.406, 0.7493, 0.4193, 0.7489, 0.4375, 0.75, 0.4193, 0.75, 0.4193, 0.7489, 0.4378, 0.7493, 0.4642, 0.7496, 0.5, 0.75, 0.5, 0.7813, 0.4644, 0.7813, 0.464, 0.6875, 0.5, 0.6875, 0.5, 0.75, 0.4642, 0.7496, 0.4375, 0.75, 0.4375, 0.7812, 0.4375, 0.7813, 0.4375, 0.75, 0.4378, 0.7493, 0.4193, 0.7489, 0.4237, 0.6875, 0.4375, 0.6875, 0.4193, 0.75, 0.4375, 0.75, 0.4375, 0.75, 0.4193, 0.75, 0.4643, 0.8125, 0.5, 0.8125, 0.5, 0.8438, 0.4642, 0.844, 0.4644, 0.7969, 0.5, 0.7969, 0.5, 0.8125, 0.4643, 0.8125, 0.4375, 0.8125, 0.4375, 0.8438, 0.4375, 0.8438, 0.4375, 0.8125, 0.4375, 0.7969, 0.4375, 0.8125, 0.4375, 0.8125, 0.4375, 0.7969, 0.4237, 0.6875, 0.4193, 0.7489, 0.406, 0.7493, 0.4062, 0.6875, 0.3906, 0.7656, 0.4059, 0.7653, 0.4058, 0.7813, 0.3906, 0.7813, 0.4062, 0.75, 0.4193, 0.75, 0.4193, 0.75, 0.4062, 0.75, 0.4062, 0.7656, 0.4062, 0.75, 0.4062, 0.75, 0.4062, 0.7656, 0.3906, 0.6875, 0.4062, 0.6875, 0.406, 0.7493, 0.3906, 0.75, 0.393, 0.8281, 0.406, 0.8283, 0.4061, 0.844, 0.3954, 0.8438, 0.4062, 0.8281, 0.4062, 0.8125, 0.4062, 0.8125, 0.4062, 0.8281, 0.3906, 0.7813, 0.4058, 0.7813, 0.4058, 0.8125, 0.3906, 0.8125, 0.4062, 0.8125, 0.4062, 0.7813, 0.4062, 0.7813, 0.4062, 0.8125, 0.4299, 0.8442, 0.4379, 0.8442, 0.4375, 0.875, 0.4297, 0.875, 0.4297, 0.8438, 0.4219, 0.8438, 0.4219, 0.8438, 0.4297, 0.8438, 0.4642, 0.844, 0.5, 0.8438, 0.5, 0.875, 0.464, 0.875, 0.4061, 0.844, 0.4062, 0.875, 0.4062, 0.875, 0.4062, 0.8438, 0.4061, 0.844, 0.4219, 0.8442, 0.4219, 0.875, 0.4062, 0.875, 0.4219, 0.8438, 0.4062, 0.8438, 0.4062, 0.8438, 0.4219, 0.8438, 0.3954, 0.8438, 0.4061, 0.844, 0.4062, 0.8438, 0.3954, 0.8438, 0.4062, 0.8438, 0.4061, 0.844, 0.4062, 0.8438, 0.4061, 0.844, 0.2828, 0.5265, 0.3125, 0.5253, 0.3125, 0.5349, 0.2828, 0.5354, 0.3281, 0.5307, 0.3438, 0.5361, 0.3438, 0.5487, 0.3281, 0.5418, 0.3438, 0.5361, 0.3573, 0.5406, 0.3586, 0.5553, 0.3438, 0.5487, 0.3573, 0.5406, 0.3559, 0.5253, 0.375, 0.5, 0.375, 0.532, 0.3648, 0.5938, 0.3658, 0.5625, 0.375, 0.5625, 0.375, 0.5938, 0.3224, 0.625, 0.3323, 0.625, 0.3389, 0.625, 0.3257, 0.625, 0.338, 0.6562, 0.3438, 0.6875, 0.3125, 0.6875, 0.3257, 0.6562, 0.3429, 0.625, 0.3458, 0.5938, 0.3556, 0.5938, 0.3536, 0.625, 0.4063, 0.5625, 0.4219, 0.5625, 0.4219, 0.5938, 0.4063, 0.5938, 0.3906, 0.5625, 0.4063, 0.5625, 0.4063, 0.5938, 0.3906, 0.5938, 0.3536, 0.625, 0.3556, 0.5938, 0.3648, 0.5938, 0.3638, 0.625, 0.3262, 0.5625, 0.3399, 0.5625, 0.3361, 0.5938, 0.3243, 0.5938, 0.4219, 0.5625, 0.4375, 0.5625, 0.4375, 0.5938, 0.4219, 0.5938, 0.3586, 0.5553, 0.3573, 0.5406, 0.375, 0.532, 0.375, 0.5625, 0.3438, 0.5229, 0.3559, 0.5253, 0.3573, 0.5406, 0.3438, 0.5361, 0.3281, 0.519, 0.3438, 0.5229, 0.3438, 0.5361, 0.3281, 0.5307, 0.2828, 0.5171, 0.3125, 0.5152, 0.3125, 0.5253, 0.2828, 0.5265, 0.375, 0.5, 0.3906, 0.5, 0.3906, 0.532, 0.375, 0.532, 0.4062, 0.5, 0.4219, 0.5, 0.4219, 0.532, 0.4062, 0.532, 0.3906, 0.5, 0.4062, 0.5, 0.4062, 0.532, 0.3906, 0.532, 0.4219, 0.5, 0.4375, 0.5, 0.4375, 0.532, 0.4219, 0.532, 0.25, 0.5192, 0.2828, 0.5171, 0.2828, 0.5265, 0.25, 0.5278, 0.25, 0.5278, 0.2828, 0.5265, 0.2828, 0.5354, 0.25, 0.536, 0.375, 0.375, 0.3906, 0.375, 0.3906, 0.4078, 0.375, 0.4078, 0.4062, 0.375, 0.4219, 0.375, 0.4219, 0.4078, 0.4062, 0.4078, 0.3906, 0.375, 0.4062, 0.375, 0.4062, 0.4078, 0.3906, 0.4078, 0.25, 0.5492, 0.2828, 0.549, 0.2828, 0.5625, 0.25, 0.5625, 0.25, 0.5, 0.2828, 0.5, 0.2828, 0.5171, 0.25, 0.5192, 0.4219, 0.375, 0.4375, 0.375, 0.4375, 0.4078, 0.4219, 0.4078, 0.5, 0.75, 0.5313, 0.75, 0.5313, 0.7812, 0.5, 0.7813, 0.5, 0.8125, 0.5313, 0.8125, 0.5312, 0.8438, 0.5, 0.8438, 0.5, 0.7969, 0.5313, 0.7969, 0.5313, 0.8125, 0.5, 0.8125, 0.5, 0.8438, 0.5312, 0.8438, 0.5313, 0.875, 0.5, 0.875, 0.5, 0.6875, 0.5313, 0.6875, 0.5313, 0.75, 0.5, 0.75, 0.5, 0.6562, 0.5313, 0.6562, 0.5313, 0.6875, 0.5, 0.6875, 0.5625, 0.75, 0.5938, 0.75, 0.5938, 0.7813, 0.5625, 0.7813, 0.5625, 0.8125, 0.5938, 0.8125, 0.5938, 0.8438, 0.5625, 0.8438, 0.5625, 0.8438, 0.5938, 0.8438, 0.5938, 0.875, 0.5625, 0.875, 0.5625, 0.7969, 0.5938, 0.7969, 0.5938, 0.8125, 0.5625, 0.8125, 0.5625, 0.6875, 0.5938, 0.6875, 0.5938, 0.75, 0.5625, 0.75, 0.5625, 0.6562, 0.5938, 0.6562, 0.5938, 0.6875, 0.5625, 0.6875, 0.4379, 0.8442, 0.4642, 0.844, 0.464, 0.875, 0.4375, 0.875, 0.4382, 0.7969, 0.4644, 0.7969, 0.4643, 0.8125, 0.4382, 0.8125, 0.4382, 0.8125, 0.4643, 0.8125, 0.4642, 0.844, 0.4379, 0.8442, 0.4375, 0.6875, 0.464, 0.6875, 0.4642, 0.7496, 0.4378, 0.7493, 0.4378, 0.7493, 0.4642, 0.7496, 0.4644, 0.7813, 0.4382, 0.7813, 0.4375, 0.6562, 0.464, 0.6562, 0.464, 0.6875, 0.4375, 0.6875, 0.4375, 0.8438, 0.4297, 0.8438, 0.4297, 0.8438, 0.4375, 0.8438, 0.4219, 0.8442, 0.4299, 0.8442, 0.4297, 0.875, 0.4219, 0.875, 0.4379, 0.8442, 0.4299, 0.8442, 0.4297, 0.8438, 0.4375, 0.8438, 0.3125, 0.5152, 0.3281, 0.519, 0.3281, 0.5307, 0.3125, 0.5253, 0.3323, 0.625, 0.3361, 0.5938, 0.3458, 0.5938, 0.3429, 0.625, 0.3125, 0.5253, 0.3281, 0.5307, 0.3281, 0.5418, 0.3125, 0.5349, 0.4062, 0.7813, 0.4062, 0.7656, 0.4062, 0.7656, 0.4062, 0.7813, 0.3906, 0.75, 0.406, 0.7493, 0.4059, 0.7653, 0.3906, 0.7656, 0.4062, 0.75, 0.4062, 0.7656, 0.4059, 0.7653, 0.406, 0.7493, 0.375, 0.75, 0.375, 0.7656, 0.375, 0.7656, 0.375, 0.75, 0.375, 0.4375, 0.3906, 0.4375, 0.3906, 0.4531, 0.375, 0.4531, 0.375, 0.75, 0.3906, 0.75, 0.3906, 0.7656, 0.375, 0.7656, 0.4219, 0.4375, 0.4375, 0.4375, 0.4375, 0.4531, 0.4219, 0.4531, 0.3125, 0.5, 0.3281, 0.5, 0.3281, 0.519, 0.3125, 0.5152, 0.375, 0.75, 0.375, 0.7656, 0.375, 0.7656, 0.375, 0.75, 0.3361, 0.5938, 0.3399, 0.5625, 0.3487, 0.5625, 0.3458, 0.5938, 0.3906, 0.4375, 0.4062, 0.4375, 0.4062, 0.4531, 0.3906, 0.4531, 0.4062, 0.4375, 0.4219, 0.4375, 0.4219, 0.4531, 0.4062, 0.4531, 0.338, 0.6562, 0.3323, 0.625, 0.3536, 0.625, 0.3565, 0.6562, 0.3438, 0.6875, 0.3594, 0.6875, 0.3594, 0.75, 0.3438, 0.75, 0.375, 0.8386, 0.375, 0.8365, 0.375, 0.8298, 0.375, 0.8344, 0.375, 0.8412, 0.3786, 0.8403, 0.3797, 0.8438, 0.375, 0.8438, 0.375, 0.8438, 0.375, 0.8594, 0.375, 0.8594, 0.375, 0.8438, 0.375, 0.8593, 0.38, 0.8597, 0.3802, 0.875, 0.375, 0.875, 0.375, 0.8438, 0.375, 0.8354, 0.375, 0.8365, 0.375, 0.8438, 0.375, 0.8275, 0.3787, 0.8358, 0.3775, 0.8368, 0.375, 0.8298, 0.375, 0.8438, 0.3797, 0.8438, 0.38, 0.8597, 0.375, 0.8593, 0.375, 0.8594, 0.375, 0.875, 0.375, 0.875, 0.375, 0.8594, 0.375, 0.8251, 0.3799, 0.8348, 0.3787, 0.8358, 0.375, 0.8275, 0.375, 0.8438, 0.375, 0.8344, 0.375, 0.8354, 0.375, 0.8438, 0.375, 0.8365, 0.375, 0.8354, 0.375, 0.8275, 0.375, 0.8298, 0.3786, 0.8403, 0.3804, 0.8398, 0.3821, 0.8438, 0.3797, 0.8438, 0.375, 0.8438, 0.375, 0.8594, 0.375, 0.8594, 0.375, 0.8438, 0.38, 0.8597, 0.3825, 0.8599, 0.3828, 0.875, 0.3802, 0.875, 0.3797, 0.8438, 0.3821, 0.8438, 0.3825, 0.8599, 0.38, 0.8597, 0.375, 0.8594, 0.375, 0.875, 0.375, 0.875, 0.375, 0.8594, 0.4062, 0.7813, 0.4062, 0.7656, 0.4062, 0.7656, 0.4062, 0.7813, 0.4375, 0.8438, 0.4297, 0.8438, 0.4297, 0.8438, 0.4375, 0.8438, 0.4219, 0.8438, 0.4062, 0.8438, 0.4062, 0.8438, 0.4219, 0.8438, 0.4297, 0.8438, 0.4219, 0.8438, 0.4219, 0.8438, 0.4297, 0.8438, 0.4062, 0.8125, 0.4062, 0.7813, 0.4062, 0.7813, 0.4062, 0.8125, 0.4062, 0.8281, 0.4062, 0.8125, 0.4062, 0.8125, 0.4062, 0.8281, 0.4062, 0.7656, 0.4062, 0.75, 0.4062, 0.75, 0.4062, 0.7656, 0.4062, 0.75, 0.4193, 0.75, 0.4193, 0.75, 0.4062, 0.75, 0.4375, 0.7969, 0.4375, 0.8125, 0.4375, 0.8125, 0.4375, 0.7969, 0.4375, 0.8125, 0.4375, 0.8438, 0.4375, 0.8438, 0.4375, 0.8125, 0.4193, 0.75, 0.4375, 0.75, 0.4375, 0.75, 0.4193, 0.75, 0.4375, 0.75, 0.4375, 0.7813, 0.4375, 0.7812, 0.4375, 0.75, 0.3874, 0.8281, 0.3845, 0.8125, 0.3906, 0.8125, 0.393, 0.8281, 0.3906, 0.875, 0.3903, 0.8438, 0.3954, 0.8438, 0.3958, 0.875, 0.3903, 0.8438, 0.3903, 0.8438, 0.3954, 0.8438, 0.3954, 0.8438, 0.4375, 0.8438, 0.4297, 0.8438, 0.4297, 0.8438, 0.4375, 0.8438, 0.4375, 0.7969, 0.4375, 0.8125, 0.4375, 0.8125, 0.4375, 0.7969, 0.4062, 0.7813, 0.4062, 0.7656, 0.4062, 0.7656, 0.4062, 0.7813, 0.4219, 0.8438, 0.4062, 0.8438, 0.4062, 0.8438, 0.4219, 0.8438, 0.4062, 0.7656, 0.4062, 0.75, 0.4062, 0.75, 0.4062, 0.7656, 0.4062, 0.8125, 0.4062, 0.7813, 0.4062, 0.7813, 0.4062, 0.8125, 0.4062, 0.75, 0.4193, 0.75, 0.4193, 0.75, 0.4062, 0.75, 0.4297, 0.8438, 0.4219, 0.8438, 0.4219, 0.8438, 0.4297, 0.8438, 0.4375, 0.8125, 0.4375, 0.8438, 0.4375, 0.8438, 0.4375, 0.8125, 0.4193, 0.75, 0.4375, 0.75, 0.4375, 0.75, 0.4193, 0.75, 0.4375, 0.75, 0.4375, 0.7813, 0.4375, 0.7813, 0.4375, 0.75, 0.4062, 0.8281, 0.4062, 0.8125, 0.4062, 0.8125, 0.4062, 0.8281, 0.4062, 0.75, 0.4193, 0.75, 0.4193, 0.75, 0.4062, 0.75, 0.4297, 0.8438, 0.4219, 0.8438, 0.4219, 0.8438, 0.4297, 0.8438, 0.4375, 0.8125, 0.4375, 0.8438, 0.4375, 0.8438, 0.4375, 0.8125, 0.4193, 0.75, 0.4375, 0.75, 0.4375, 0.75, 0.4193, 0.75, 0.4375, 0.75, 0.4375, 0.7813, 0.4375, 0.7813, 0.4375, 0.75, 0.4062, 0.8281, 0.4062, 0.8125, 0.4062, 0.8125, 0.4062, 0.8281, 0.4375, 0.8438, 0.4297, 0.8438, 0.4297, 0.8438, 0.4375, 0.8438, 0.4375, 0.7969, 0.4375, 0.8125, 0.4375, 0.8125, 0.4375, 0.7969, 0.4062, 0.7813, 0.4062, 0.7656, 0.4062, 0.7656, 0.4062, 0.7813, 0.4219, 0.8438, 0.4062, 0.8438, 0.4062, 0.8438, 0.4219, 0.8438, 0.4062, 0.7656, 0.4062, 0.75, 0.4062, 0.75, 0.4062, 0.7656, 0.4062, 0.8125, 0.4062, 0.7813, 0.4062, 0.7813, 0.4062, 0.8125, 0.4375, 0.8438, 0.4297, 0.8438, 0.423, 0.8237, 0.4375, 0.8125, 0.4297, 0.8438, 0.4219, 0.8438, 0.4062, 0.8438, 0.423, 0.8237, 0.4375, 0.7969, 0.4215, 0.8103, 0.4199, 0.7969, 0.4375, 0.7813, 0.4215, 0.8103, 0.4062, 0.8281, 0.4062, 0.8125, 0.4199, 0.7969, 0.4375, 0.7813, 0.4199, 0.7969, 0.4163, 0.7701, 0.4375, 0.75, 0.4199, 0.7969, 0.4062, 0.8125, 0.4062, 0.7813, 0.4163, 0.7701, 0.4375, 0.75, 0.4163, 0.7701, 0.4062, 0.75, 0.4193, 0.75, 0.4163, 0.7701, 0.4062, 0.7813, 0.4062, 0.7656, 0.4062, 0.75, 0.3438, 0.6875, 0.338, 0.6562, 0.3565, 0.6562, 0.3594, 0.6875, 0.4375, 0.625, 0.464, 0.625, 0.464, 0.6562, 0.4375, 0.6562, 0.5625, 0.625, 0.5938, 0.625, 0.5938, 0.6562, 0.5625, 0.6562, 0.5, 0.625, 0.5313, 0.625, 0.5313, 0.6562, 0.5, 0.6562, 0.3323, 0.625, 0.338, 0.6562, 0.3257, 0.6562, 0.3389, 0.625, 0.375, 0.625, 0.375, 0.6563, 0.375, 0.6562, 0.375, 0.625, 0.375, 0.625, 0.3906, 0.625, 0.3906, 0.6562, 0.375, 0.6563, 0.25, 0.6536, 0.2656, 0.6549, 0.2656, 0.6712, 0.25, 0.6705, 0.625, 0.625, 0.6562, 0.625, 0.6562, 0.6562, 0.625, 0.6562, 0.6875, 0.625, 0.7188, 0.625, 0.7187, 0.6562, 0.6875, 0.6562, 0.2656, 0.6549, 0.2812, 0.6563, 0.2812, 0.6719, 0.2656, 0.6712, 0.4063, 0.625, 0.4219, 0.625, 0.4219, 0.6563, 0.4062, 0.6562, 0.3906, 0.625, 0.4063, 0.625, 0.4062, 0.6562, 0.3906, 0.6562, 0.2812, 0.6563, 0.3125, 0.659, 0.3125, 0.6732, 0.2812, 0.6719, 0.6719, 0.625, 0.6875, 0.625, 0.6875, 0.6562, 0.6719, 0.6562, 0.7188, 0.625, 0.75, 0.625, 0.75, 0.6562, 0.7187, 0.6562, 0.3594, 0.6875, 0.3565, 0.6562, 0.375, 0.6562, 0.375, 0.6875, 0.375, 0.625, 0.375, 0.6562, 0.375, 0.6562, 0.375, 0.625, 0.4219, 0.625, 0.4375, 0.625, 0.4375, 0.6562, 0.4219, 0.6563, 0.5938, 0.625, 0.625, 0.625, 0.625, 0.6562, 0.5938, 0.6562, 0.5313, 0.625, 0.5625, 0.625, 0.5625, 0.6562, 0.5313, 0.6562, 0.464, 0.625, 0.5, 0.625, 0.5, 0.6562, 0.464, 0.6562, 0.6562, 0.625, 0.6719, 0.625, 0.6719, 0.6562, 0.6562, 0.6562, 0.423, 0.8237, 0.4062, 0.8438, 0.4062, 0.8281, 0.4215, 0.8103, 0.4375, 0.8125, 0.423, 0.8237, 0.4215, 0.8103, 0.4375, 0.7969, 0.4375, 0.7813, 0.4375, 0.7969, 0.4375, 0.7969, 0.4375, 0.7813, 0.4062, 0.8438, 0.4062, 0.8281, 0.4062, 0.8281, 0.4062, 0.8438, 0.4062, 0.8438, 0.4062, 0.8281, 0.4062, 0.8281, 0.4062, 0.8438, 0.4375, 0.7813, 0.4375, 0.7969, 0.4375, 0.7969, 0.4375, 0.7813, 0.3903, 0.8438, 0.3874, 0.8281, 0.393, 0.8281, 0.3954, 0.8438, 0.4375, 0.7813, 0.4375, 0.7969, 0.4375, 0.7969, 0.4375, 0.7812, 0.4062, 0.8438, 0.4062, 0.8281, 0.4062, 0.8281, 0.4062, 0.8438, 0.3775, 0.8368, 0.3787, 0.8358, 0.3804, 0.8398, 0.3786, 0.8403, 0.375, 0.8387, 0.3775, 0.8368, 0.3786, 0.8403, 0.375, 0.8412, 0.4382, 0.7813, 0.4644, 0.7813, 0.4644, 0.7969, 0.4382, 0.7969, 0.5625, 0.7813, 0.5938, 0.7813, 0.5938, 0.7969, 0.5625, 0.7969, 0.5, 0.7813, 0.5313, 0.7812, 0.5313, 0.7969, 0.5, 0.7969, 0.4062, 0.8438, 0.4062, 0.8281, 0.4062, 0.8281, 0.4062, 0.8438, 0.3906, 0.8125, 0.4058, 0.8125, 0.406, 0.8283, 0.393, 0.8281, 0.4375, 0.7812, 0.4375, 0.7969, 0.4375, 0.7969, 0.4375, 0.7813, 0.4644, 0.7813, 0.5, 0.7813, 0.5, 0.7969, 0.4644, 0.7969, 0.4062, 0.8125, 0.4062, 0.8281, 0.406, 0.8283, 0.4058, 0.8125, 0.4382, 0.7813, 0.4382, 0.7969, 0.4375, 0.7969, 0.4375, 0.7813, 0.3799, 0.8348, 0.3845, 0.8125, 0.3874, 0.8281, 0.3822, 0.8393, 0.3787, 0.8358, 0.3799, 0.8348, 0.3822, 0.8393, 0.3804, 0.8398, 0.6562, 0.6562, 0.6719, 0.6562, 0.6719, 0.6875, 0.6563, 0.6875, 0.6563, 0.6875, 0.6719, 0.6875, 0.6719, 0.75, 0.6562, 0.75, 0.5938, 0.7813, 0.625, 0.7813, 0.625, 0.7969, 0.5938, 0.7969, 0.5313, 0.7812, 0.5625, 0.7813, 0.5625, 0.7969, 0.5313, 0.7969, 0.6563, 0.5937, 0.6719, 0.5937, 0.6719, 0.625, 0.6563, 0.625, 0.6563, 0.5625, 0.6719, 0.5625, 0.6719, 0.5937, 0.6563, 0.5937, 0.6563, 0.5313, 0.6719, 0.5313, 0.6719, 0.5625, 0.6563, 0.5625, 0.6563, 0.5, 0.6719, 0.5, 0.6719, 0.5313, 0.6563, 0.5313, 0.4688, 0.4375, 0.5, 0.4375, 0.5, 0.4531, 0.4688, 0.4531, 0.4375, 0.4375, 0.4688, 0.4375, 0.4688, 0.4531, 0.4375, 0.4531, 0.5313, 0.4375, 0.5625, 0.4375, 0.5625, 0.4531, 0.5313, 0.4531, 0.5, 0.4375, 0.5313, 0.4375, 0.5313, 0.4531, 0.5, 0.4531, 0.5938, 0.4375, 0.625, 0.4375, 0.625, 0.4531, 0.5938, 0.4531, 0.5625, 0.4375, 0.5938, 0.4375, 0.5938, 0.4531, 0.5625, 0.4531, 0.4219, 0.5938, 0.4375, 0.5938, 0.4375, 0.625, 0.4219, 0.625, 0.3906, 0.5938, 0.4063, 0.5938, 0.4063, 0.625, 0.3906, 0.625, 0.4063, 0.5938, 0.4219, 0.5938, 0.4219, 0.625, 0.4063, 0.625, 0.375, 0.5938, 0.3906, 0.5938, 0.3906, 0.625, 0.375, 0.625, 0.4219, 0.5938, 0.4375, 0.5938, 0.4375, 0.5938, 0.4219, 0.5938, 0.4353, 0.625, 0.4354, 0.625, 0.4354, 0.625, 0.4353, 0.625, 0.3787, 0.625, 0.3788, 0.625, 0.3788, 0.625, 0.3787, 0.625, 0.3906, 0.5938, 0.4063, 0.5938, 0.4063, 0.5938, 0.3906, 0.5938, 0.375, 0.5938, 0.3906, 0.5938, 0.3906, 0.5938, 0.375, 0.5938, 0.3896, 0.625, 0.3783, 0.625, 0.3783, 0.625, 0.3896, 0.625, 0.4071, 0.625, 0.4221, 0.625, 0.4221, 0.625, 0.4071, 0.625, 0.375, 0.5938, 0.3906, 0.5938, 0.3906, 0.5938, 0.375, 0.5938, 0.3906, 0.5938, 0.4063, 0.5938, 0.4063, 0.5938, 0.3906, 0.5938, 0.4197, 0.625, 0.4198, 0.625, 0.4198, 0.625, 0.4197, 0.625, 0.4354, 0.625, 0.4354, 0.625, 0.4354, 0.625, 0.4354, 0.625, 0.4219, 0.5938, 0.4375, 0.5938, 0.4375, 0.5938, 0.4219, 0.5938, 0.375, 0.625, 0.375, 0.5938, 0.375, 0.5938, 0.375, 0.625, 0.4375, 0.5938, 0.4375, 0.625, 0.4375, 0.625, 0.4375, 0.5938, 0.4063, 0.5938, 0.4219, 0.5938, 0.4219, 0.5938, 0.4063, 0.5938, 0.3783, 0.625, 0.3787, 0.625, 0.3787, 0.625, 0.3783, 0.625, 0.4202, 0.625, 0.4053, 0.625, 0.4053, 0.625, 0.4202, 0.625, 0.4354, 0.625, 0.4353, 0.625, 0.4375, 0.625, 0.4375, 0.625, 0.4196, 0.625, 0.4202, 0.625, 0.4202, 0.625, 0.4196, 0.625, 0.3787, 0.625, 0.3783, 0.625, 0.375, 0.625, 0.375, 0.625, 0.3783, 0.625, 0.3896, 0.625, 0.3906, 0.625, 0.375, 0.625, 0.4217, 0.625, 0.4354, 0.625, 0.4375, 0.625, 0.4219, 0.625, 0.4071, 0.625, 0.3928, 0.625, 0.3906, 0.625, 0.4063, 0.625, 0.4221, 0.625, 0.4071, 0.625, 0.4063, 0.625, 0.4219, 0.625, 0.3928, 0.625, 0.3788, 0.625, 0.375, 0.625, 0.3906, 0.625, 0.4353, 0.625, 0.4221, 0.625, 0.4219, 0.625, 0.4375, 0.625, 0.4354, 0.625, 0.4354, 0.625, 0.4375, 0.625, 0.4375, 0.625, 0.3788, 0.625, 0.3787, 0.625, 0.375, 0.625, 0.375, 0.625, 0.4219, 0.625, 0.4063, 0.625, 0.4071, 0.625, 0.4221, 0.625, 0.4063, 0.625, 0.3906, 0.625, 0.3928, 0.625, 0.4071, 0.625, 0.3906, 0.625, 0.3787, 0.625, 0.3788, 0.625, 0.3928, 0.625, 0.4354, 0.625, 0.4219, 0.625, 0.4221, 0.625, 0.4353, 0.625, 0.4354, 0.625, 0.4217, 0.625, 0.4219, 0.625, 0.4354, 0.625, 0.3896, 0.625, 0.3783, 0.625, 0.3787, 0.625, 0.3906, 0.625, 0.3921, 0.625, 0.3919, 0.625, 0.3919, 0.625, 0.3921, 0.625, 0.4198, 0.625, 0.4057, 0.625, 0.4057, 0.625, 0.4198, 0.625, 0.4354, 0.625, 0.4217, 0.625, 0.4217, 0.625, 0.4354, 0.625, 0.3919, 0.625, 0.3929, 0.625, 0.3929, 0.625, 0.3919, 0.625, 0.4221, 0.625, 0.4353, 0.625, 0.4353, 0.625, 0.4221, 0.625, 0.3928, 0.625, 0.4071, 0.625, 0.4071, 0.625, 0.3928, 0.625, 0.3919, 0.625, 0.3921, 0.625, 0.3896, 0.625, 0.3896, 0.625, 0.4065, 0.625, 0.4181, 0.625, 0.4181, 0.625, 0.4065, 0.625, 0.4181, 0.625, 0.4196, 0.625, 0.4196, 0.625, 0.4181, 0.625, 0.4197, 0.625, 0.4198, 0.625, 0.4219, 0.625, 0.4217, 0.625, 0.3929, 0.625, 0.3919, 0.625, 0.3896, 0.625, 0.3906, 0.625, 0.4064, 0.625, 0.3929, 0.625, 0.3906, 0.625, 0.4063, 0.625, 0.4198, 0.625, 0.4064, 0.625, 0.4063, 0.625, 0.4219, 0.625, 0.4198, 0.625, 0.4197, 0.625, 0.4217, 0.625, 0.4217, 0.625, 0.3921, 0.625, 0.3919, 0.625, 0.3919, 0.625, 0.3921, 0.625, 0.4198, 0.625, 0.4057, 0.625, 0.4057, 0.625, 0.4198, 0.625, 0.3919, 0.625, 0.3929, 0.625, 0.3929, 0.625, 0.3919, 0.625, 0.4064, 0.625, 0.4198, 0.625, 0.4198, 0.625, 0.4064, 0.625, 0.3929, 0.625, 0.4064, 0.625, 0.4064, 0.625, 0.3929, 0.625, 0.4198, 0.625, 0.4197, 0.625, 0.4197, 0.625, 0.4198, 0.625, 0.4057, 0.625, 0.3921, 0.625, 0.3921, 0.625, 0.4057, 0.625, 0.4064, 0.625, 0.4198, 0.625, 0.4198, 0.625, 0.4064, 0.625, 0.4057, 0.625, 0.3921, 0.625, 0.3919, 0.625, 0.406, 0.625, 0.406, 0.625, 0.3919, 0.625, 0.3929, 0.625, 0.4064, 0.625, 0.4197, 0.625, 0.406, 0.625, 0.4064, 0.625, 0.4198, 0.625, 0.4198, 0.625, 0.4057, 0.625, 0.406, 0.625, 0.4197, 0.625, 0.4197, 0.625, 0.4198, 0.625, 0.4198, 0.625, 0.4197, 0.625, 0.3929, 0.625, 0.4064, 0.625, 0.4064, 0.625, 0.3929, 0.625, 0.4198, 0.625, 0.4197, 0.625, 0.4197, 0.625, 0.4198, 0.625, 0.4057, 0.625, 0.3921, 0.625, 0.3921, 0.625, 0.4057, 0.625, 0.4057, 0.625, 0.3921, 0.625, 0.3921, 0.625, 0.4057, 0.625, 0.4198, 0.625, 0.4197, 0.625, 0.4197, 0.625, 0.4198, 0.625, 0.3929, 0.625, 0.4064, 0.625, 0.4064, 0.625, 0.3929, 0.625, 0.4197, 0.625, 0.4198, 0.625, 0.4198, 0.625, 0.4197, 0.625, 0.4064, 0.625, 0.4198, 0.625, 0.4198, 0.625, 0.4064, 0.625, 0.3919, 0.625, 0.3929, 0.625, 0.3929, 0.625, 0.3919, 0.625, 0.4198, 0.625, 0.4057, 0.625, 0.4057, 0.625, 0.4198, 0.625, 0.3921, 0.625, 0.3919, 0.625, 0.3919, 0.625, 0.3921, 0.625, 0.3927, 0.625, 0.4053, 0.625, 0.4063, 0.625, 0.3906, 0.625, 0.4053, 0.625, 0.4202, 0.625, 0.4219, 0.625, 0.4063, 0.625, 0.3929, 0.625, 0.3927, 0.625, 0.3906, 0.625, 0.3896, 0.625, 0.4202, 0.625, 0.4196, 0.625, 0.4217, 0.625, 0.4219, 0.625, 0.4065, 0.625, 0.3954, 0.625, 0.3921, 0.625, 0.4057, 0.625, 0.4181, 0.625, 0.4065, 0.625, 0.4057, 0.625, 0.4198, 0.625, 0.3954, 0.625, 0.3929, 0.625, 0.3896, 0.625, 0.3921, 0.625, 0.4196, 0.625, 0.4181, 0.625, 0.4198, 0.625, 0.4217, 0.625, 0.3929, 0.625, 0.406, 0.625, 0.4053, 0.625, 0.3927, 0.625, 0.406, 0.625, 0.4196, 0.625, 0.4202, 0.625, 0.4053, 0.625, 0.3954, 0.625, 0.4065, 0.625, 0.406, 0.625, 0.3929, 0.625, 0.4065, 0.625, 0.4181, 0.625, 0.4196, 0.625, 0.406, 0.625, 0.3929, 0.625, 0.3954, 0.625, 0.3954, 0.625, 0.3929, 0.625, 0.3954, 0.625, 0.4065, 0.625, 0.4065, 0.625, 0.3954, 0.625, 0.3927, 0.625, 0.3929, 0.625, 0.3929, 0.625, 0.3927, 0.625, 0.4053, 0.625, 0.3927, 0.625, 0.3927, 0.625, 0.4053, 0.625, 0.25, 0.536, 0.2828, 0.5354, 0.2828, 0.549, 0.25, 0.5492, 0.3125, 0.5625, 0.3262, 0.5625, 0.3243, 0.5938, 0.3125, 0.5938, 0.3125, 0.625, 0.3224, 0.625, 0.3257, 0.625, 0.3125, 0.625, 0.25, 0.625, 0.2656, 0.625, 0.2656, 0.64, 0.25, 0.6393, 0.2656, 0.625, 0.2812, 0.625, 0.2812, 0.6406, 0.2656, 0.64, 0.2828, 0.5354, 0.3125, 0.5349, 0.3125, 0.5487, 0.2828, 0.549, 0.2812, 0.625, 0.3125, 0.625, 0.3125, 0.642, 0.2812, 0.6406, 0.3125, 0.5938, 0.3243, 0.5938, 0.3224, 0.625, 0.3125, 0.625, 0.5, 0.75, 0.4375, 0.75, 0.4375, 1.0, 0.5, 1.0, 0.4375, 0.75, 0.375, 0.75, 0.375, 1.0, 0.4375, 1.0, 0.375, 0.75, 0.3125, 0.75, 0.3125, 1.0, 0.375, 1.0, 0.3125, 0.75, 0.25, 0.75, 0.25, 1.0, 0.3125, 1.0, 0.25, 0.75, 0.1875, 0.75, 0.1875, 1.0, 0.25, 1.0, 0.1875, 0.75, 0.125, 0.75, 0.125, 1.0, 0.1875, 1.0, 0.125, 0.75, 0.0625, 0.75, 0.0625, 1.0, 0.125, 1.0, 0.0625, 0.75, 0.0, 0.75, 0.0, 1.0, 0.0625, 1.0, 0.125, 0.5625, 0.0, 0.5, 0.0625, 0.5, 0.1641, 0.5625, 0.1641, 0.5625, 0.0625, 0.5, 0.125, 0.5, 0.2031, 0.5625, 0.2031, 0.5625, 0.125, 0.5, 0.1875, 0.5, 0.25, 0.5625, 0.25, 0.5625, 0.1875, 0.5, 0.25, 0.5, 0.2812, 0.5625, 0.2812, 0.5625, 0.25, 0.5, 0.3125, 0.5, 0.3125, 0.5469, 0.3125, 0.5469, 0.3125, 0.5, 0.375, 0.5, 0.3438, 0.5312, 0.3438, 0.5312, 0.375, 0.5, 0.4375, 0.5, 0.3601, 0.5312, 0.3601, 0.5312, 0.4375, 0.5, 0.5, 0.5, 0.375, 0.5312, 0.2828, 0.5625, 0.3601, 0.5312, 0.375, 0.5312, 0.25, 0.5625, 0.3125, 0.5625, 0.3438, 0.5312, 0.3601, 0.5312, 0.2828, 0.5625, 0.3125, 0.5938, 0.3125, 0.5469, 0.3438, 0.5312, 0.3125, 0.5625, 0.3125, 0.625, 0.2812, 0.5625, 0.3125, 0.5469, 0.3125, 0.5938, 0.3125, 0.625, 0.25, 0.5625, 0.2812, 0.5625, 0.3125, 0.625, 0.2812, 0.625, 0.2031, 0.5625, 0.25, 0.5625, 0.3125, 0.625, 0.2656, 0.625, 0.1641, 0.5625, 0.2031, 0.5625, 0.2812, 0.625, 0.25, 0.625, 0.125, 0.5625, 0.1641, 0.5625, 0.2656, 0.625, 0.0625, 0.5, 0.0, 0.5, 0.0, 0.75, 0.0625, 0.75, 0.125, 0.5, 0.0625, 0.5, 0.0625, 0.75, 0.125, 0.75, 0.1875, 0.5, 0.125, 0.5, 0.125, 0.75, 0.1875, 0.75, 0.25, 0.5, 0.1875, 0.5, 0.1875, 0.75, 0.25, 0.75, 0.3125, 0.5, 0.25, 0.5, 0.25, 0.75, 0.3125, 0.75, 0.375, 0.5, 0.3125, 0.5, 0.3125, 0.75, 0.375, 0.75, 0.4375, 0.5, 0.375, 0.5, 0.375, 0.75, 0.4375, 0.75, 0.5, 0.5, 0.4375, 0.5, 0.4375, 0.75, 0.5, 0.75])
me_cube_003.update()
me_cube_004 = bpy.data.meshes.new('Cube.004')
me_cube_004.from_pydata([(0.7421, -0.6314, -0.1845), (0.559, -0.7422, -0.1577), (0.8779, -0.606, -0.3329), (0.3808, -0.8551, -0.2084), (0.3295, -0.9107, -0.2615), (0.795, -0.6072, -0.4285), (0.2969, -0.916, -0.3114), (0.7153, -0.6441, -0.2416), (0.5569, -0.7434, -0.2068), (0.8117, -0.6213, -0.3236), (0.391, -0.8446, -0.246), (0.3242, -0.8944, -0.29), (0.7884, -0.6224, -0.422), (0.2974, -0.9119, -0.3141), (0.3285, -0.9008, -0.2765), (0.2972, -0.918, -0.3123), (0.7342, -0.6471, -0.2111), (0.5624, -0.7473, -0.1848), (0.3927, -0.8563, -0.2321), (0.7775, -0.6242, -0.446), (0.8536, -0.623, -0.3187), (0.6597, -0.6813, -0.1693), (0.6431, -0.6888, -0.2266), (0.6569, -0.6944, -0.196), (0.792, -0.6225, -0.2312), (0.749, -0.6361, -0.2703), (0.776, -0.6387, -0.2488), (0.7509, -0.6437, -0.2262), (0.7621, -0.6278, -0.2032), (0.7288, -0.6409, -0.2531), (0.8183, -0.6235, -0.1847), (0.8174, -0.6259, -0.1844), (0.8182, -0.6237, -0.1847), (0.8574, -0.6101, -0.3095), (0.796, -0.625, -0.3102), (0.8342, -0.627, -0.3013), (0.8574, -0.6101, -0.3095), (0.796, -0.625, -0.3102), (0.8342, -0.627, -0.3013), (0.9284, -0.606, -0.3146), (0.9279, -0.6101, -0.3135), (0.9279, -0.6101, -0.3135), (0.6191, -0.7175, -0.1886), (0.6164, -0.7082, -0.1653), (0.6078, -0.7106, -0.2193), (0.6164, -0.7082, -0.1653), (0.6597, -0.6813, -0.1693), (0.6164, -0.7082, -0.1653), (0.6597, -0.6813, -0.1693), (0.6597, -0.6813, -0.1693), (0.6164, -0.7082, -0.1653), (0.6482, -0.6808, -0.1116), (0.646, -0.6835, -0.1116), (0.7982, -0.6278, -0.2026), (0.8069, -0.6225, -0.2131), (0.8895, -0.6101, -0.3138), (0.8895, -0.6101, -0.3138), (0.8972, -0.606, -0.3245), (0.6369, -0.7021, -0.1297), (0.647, -0.6864, -0.1341), (0.6502, -0.6843, -0.152), (0.6282, -0.7056, -0.1442), (0.9091, -0.6101, -0.3143), (0.9091, -0.6101, -0.3143), (0.911, -0.606, -0.3211), (0.8623, -0.6248, -0.3152), (0.8039, -0.6232, -0.3169), (0.8439, -0.625, -0.31), (0.9301, -0.6081, -0.3137), (0.8934, -0.6106, -0.3194), (0.9101, -0.6106, -0.318), (0.3548, -0.8832, -0.2344), (0.3609, -0.867, -0.2658), (0.3617, -0.8835, -0.2539), (0.3693, -0.8676, -0.2203), (0.3693, -0.8676, -0.2203), (0.376, -0.8558, -0.2559), (0.3789, -0.8714, -0.2434), (0.3808, -0.8551, -0.2084), (0.8277, -0.6066, -0.3872), (0.8043, -0.6218, -0.3794), (0.822, -0.6236, -0.3795), (0.8131, -0.6069, -0.4081), (0.7976, -0.6221, -0.4074), (0.8105, -0.6239, -0.4044), (0.4568, -0.8043, -0.1768), (0.4619, -0.799, -0.2164), (0.4664, -0.8026, -0.1955), (0.6396, -0.7034, -0.165), (0.6254, -0.6997, -0.2229), (0.638, -0.7059, -0.1923), (0.6473, -0.6816, -0.1116), (0.642, -0.6988, -0.1373), (0.6377, -0.7007, -0.149), (0.7793, -0.6298, -0.2187), (0.7389, -0.6385, -0.2617), (0.7635, -0.6412, -0.2375), (0.8178, -0.6248, -0.1845), (0.8021, -0.6287, -0.2069), (0.3042, -0.8754, -0.2596), (0.3041, -0.8745, -0.2584), (0.3703, -0.8775, -0.2486), (0.3619, -0.8753, -0.2289), (0.3685, -0.8614, -0.2609), (0.3041, -0.8749, -0.259), (0.3042, -0.8754, -0.2596), (0.3372, -0.8797, -0.2408), (0.3412, -0.8672, -0.2299), (0.3362, -0.8735, -0.2351), (0.3237, -0.8797, -0.2482), (0.324, -0.8735, -0.2417), (0.3285, -0.8672, -0.2372), (0.3159, -0.8777, -0.2521), (0.3142, -0.8742, -0.2491), (0.3158, -0.8706, -0.2475), (0.6408, -0.6896, -0.1225), (0.6484, -0.6863, -0.1232), (0.6454, -0.6947, -0.1277)], [(30, 32), (43, 45), (45, 47), (47, 50), (99, 105)], [(15, 14, 11, 13), (23, 16, 7, 22), (77, 18, 10, 76), (84, 19, 12, 83), (67, 20, 9, 66), (87, 17, 8, 86), (85, 1, 17, 87), (65, 2, 20, 67), (82, 5, 19, 84), (75, 3, 18, 77), (21, 0, 16, 23), (6, 4, 14, 15), (88, 21, 23, 90), (90, 23, 22, 89), (94, 24, 26, 96), (96, 26, 25, 95), (16, 27, 29, 7), (0, 28, 27, 16), (98, 53, 31, 97), (24, 33, 35, 26), (26, 35, 34, 25), (34, 35, 38, 37), (35, 33, 36, 38), (63, 62, 40, 41), (70, 62, 40, 68), (17, 42, 44, 8), (1, 43, 42, 17), (21, 46, 49, 48), (117, 115, 52, 91), (94, 28, 53, 98), (65, 33, 55, 69), (36, 33, 55, 56), (93, 61, 58, 92), (88, 43, 61, 93), (69, 55, 62, 70), (56, 55, 62, 63), (57, 69, 70, 64), (2, 65, 69, 57), (64, 70, 68, 39), (33, 65, 67, 35), (35, 67, 66, 34), (4, 71, 73, 14), (14, 73, 72, 11), (3, 75, 74, 78), (102, 75, 77, 101), (101, 77, 76, 103), (2, 79, 81, 20), (20, 81, 80, 9), (79, 82, 84, 81), (81, 84, 83, 80), (3, 85, 87, 18), (18, 87, 86, 10), (21, 88, 93, 60), (60, 93, 92, 59), (116, 117, 91, 51), (42, 90, 89, 44), (43, 88, 90, 42), (24, 94, 98, 54), (54, 98, 97, 30), (27, 96, 95, 29), (28, 94, 96, 27), (113, 112, 99, 104), (114, 113, 104, 100), (73, 101, 103, 72), (71, 102, 101, 73), (75, 102, 108, 107), (102, 71, 106, 108), (107, 108, 110, 111), (108, 106, 109, 110), (111, 110, 113, 114), (110, 109, 112, 113), (59, 92, 117, 116), (92, 58, 115, 117)])
me_cube_004.polygons.foreach_set('use_smooth', [True] * 73)
_uv = me_cube_004.uv_layers.new(name='UVMap')
_uv.uv.foreach_set('vector', [0.0, 0.0, 0.0, 0.0, 0.0, 0.0, 0.0, 0.0, 0.0, 0.0, 0.0, 0.0, 0.0, 0.0, 0.0, 0.0, 0.0, 0.0, 0.0, 0.0, 0.0, 0.0, 0.0, 0.0, 0.0, 0.0, 0.0, 0.0, 0.0, 0.0, 0.0, 0.0, 0.0, 0.0, 0.0, 0.0, 0.0, 0.0, 0.0, 0.0, 0.0, 0.0, 0.0, 0.0, 0.0, 0.0, 0.0, 0.0, 0.0, 0.0, 0.0, 0.0, 0.0, 0.0, 0.0, 0.0, 0.0, 0.0, 0.0, 0.0, 0.0, 0.0, 0.0, 0.0, 0.0, 0.0, 0.0, 0.0, 0.0, 0.0, 0.0, 0.0, 0.0, 0.0, 0.0, 0.0, 0.0, 0.0, 0.0, 0.0, 0.0, 0.0, 0.0, 0.0, 0.0, 0.0, 0.0, 0.0, 0.0, 0.0, 0.0, 0.0, 0.0, 0.0, 0.0, 0.0, 0.0, 0.0, 0.0, 0.0, 0.0, 0.0, 0.0, 0.0, 0.0, 0.0, 0.0, 0.0, 0.0, 0.0, 0.0, 0.0, 0.0, 0.0, 0.0, 0.0, 0.0, 0.0, 0.0, 0.0, 0.0, 0.0, 0.0, 0.0, 0.0, 0.0, 0.0, 0.0, 0.0, 0.0, 0.0, 0.0, 0.0, 0.0, 0.0, 0.0, 0.0, 0.0, 0.0, 0.0, 0.0, 0.0, 0.0, 0.0, 0.0, 0.0, 0.0, 0.0, 0.0, 0.0, 0.0, 0.0, 0.0, 0.0, 0.0, 0.0, 0.0, 0.0, 0.0, 0.0, 0.0, 0.0, 0.0, 0.0, 0.0, 0.0, 0.0, 0.0, 0.0, 0.0, 0.0, 0.0, 0.0, 0.0, 0.0, 0.0, 0.0, 0.0, 0.0, 0.0, 0.0, 0.0, 0.0, 0.0, 0.0, 0.0, 0.0, 0.0, 0.0, 0.0, 0.0, 0.0, 0.0, 0.0, 0.0, 0.0, 0.0, 0.0, 0.0, 0.0, 0.0, 0.0, 0.0, 0.0, 0.0, 0.0, 0.0, 0.0, 0.0, 0.0, 0.0, 0.0, 0.0, 0.0, 0.0, 0.0, 0.0, 0.0, 0.0, 0.0, 0.0, 0.0, 0.0, 0.0, 0.0, 0.0, 0.0, 0.0, 0.0, 0.0, 0.0, 0.0, 0.0, 0.0, 0.0, 0.0, 0.0, 0.0, 0.0, 0.0, 0.0, 0.0, 0.0, 0.0, 0.0, 0.0, 0.0, 0.0, 0.0, 0.0, 0.0, 0.0, 0.0, 0.0, 0.0, 0.0, 0.0, 0.0, 0.0, 0.0, 0.0, 0.0, 0.0, 0.0, 0.0, 0.0, 0.0, 0.0, 0.0, 0.0, 0.0, 0.0, 0.0, 0.0, 0.0, 0.0, 0.0, 0.0, 0.0, 0.0, 0.0, 0.0, 0.0, 0.0, 0.0, 0.0, 0.0, 0.0, 0.0, 0.0, 0.0, 0.0, 0.0, 0.0, 0.0, 0.0, 0.0, 0.0, 0.0, 0.0, 0.0, 0.0, 0.0, 0.0, 0.0, 0.0, 0.0, 0.0, 0.0, 0.0, 0.0, 0.0, 0.0, 0.0, 0.0, 0.0, 0.0, 0.0, 0.0, 0.0, 0.0, 0.0, 0.0, 0.0, 0.0, 0.0, 0.0, 0.0, 0.0, 0.0, 0.0, 0.0, 0.0, 0.0, 0.0, 0.0, 0.0, 0.0, 0.0, 0.0, 0.0, 0.0, 0.0, 0.0, 0.0, 0.0, 0.0, 0.0, 0.0, 0.0, 0.0, 0.0, 0.0, 0.0, 0.0, 0.0, 0.0, 0.0, 0.0, 0.0, 0.0, 0.0, 0.0, 0.0, 0.0, 0.0, 0.0, 0.0, 0.0, 0.0, 0.0, 0.0, 0.0, 0.0, 0.0, 0.0, 0.0, 0.0, 0.0, 0.0, 0.0, 0.0, 0.0, 0.0, 0.0, 0.0, 0.0, 0.0, 0.0, 0.0, 0.0, 0.0, 0.0, 0.0, 0.0, 0.0, 0.0, 0.0, 0.0, 0.0, 0.0, 0.0, 0.0, 0.0, 0.0, 0.0, 0.0, 0.0, 0.0, 0.0, 0.0, 0.0, 0.0, 0.0, 0.0, 0.0, 0.0, 0.0, 0.0, 0.0, 0.0, 0.0, 0.0, 0.0, 0.0, 0.0, 0.0, 0.0, 0.0, 0.0, 0.0, 0.0, 0.0, 0.0, 0.0, 0.0, 0.0, 0.0, 0.0, 0.0, 0.0, 0.0, 0.0, 0.0, 0.0, 0.0, 0.0, 0.0, 0.0, 0.0, 0.0, 0.0, 0.0, 0.0, 0.0, 0.0, 0.0, 0.0, 0.0, 0.0, 0.0, 0.0, 0.0, 0.0, 0.0, 0.0, 0.0, 0.0, 0.0, 0.0, 0.0, 0.0, 0.0, 0.0, 0.0, 0.0, 0.0, 0.0, 0.0, 0.0, 0.0, 0.0, 0.0, 0.0, 0.0, 0.0, 0.0, 0.0, 0.0, 0.0, 0.0, 0.0, 0.0, 0.0, 0.0, 0.0, 0.0, 0.0, 0.0, 0.0, 0.0, 0.0, 0.0, 0.0, 0.0, 0.0, 0.0, 0.0, 0.0, 0.0, 0.0, 0.0, 0.0, 0.0, 0.0, 0.0, 0.0, 0.0, 0.0, 0.0, 0.0, 0.0, 0.0, 0.0, 0.0, 0.0, 0.0, 0.0, 0.0, 0.0, 0.0, 0.0, 0.0, 0.0, 0.0, 0.0, 0.0, 0.0, 0.0, 0.0, 0.0, 0.0, 0.0, 0.0, 0.0, 0.0, 0.0, 0.0, 0.0, 0.0, 0.0, 0.0, 0.0, 0.0, 0.0, 0.0, 0.0, 0.0, 0.0, 0.0, 0.0, 0.0, 0.0, 0.0, 0.0, 0.0, 0.0, 0.0, 0.0, 0.0, 0.0, 0.0, 0.0, 0.0, 0.0, 0.0, 0.0, 0.0, 0.0, 0.0, 0.0, 0.0, 0.0, 0.0])
me_cube_004.update()
me_cube_002 = bpy.data.meshes.new('Cube.002')
me_cube_002.from_pydata([(0.8165, -0.7121, 0.0765), (0.8154, -0.7106, 0.07809), (0.8136, -0.7092, 0.07867), (0.8116, -0.7081, 0.07809), (0.8098, -0.7076, 0.0765), (0.8089, -0.7079, 0.07433), (0.8089, -0.7089, 0.07216), (0.81, -0.7104, 0.07057), (0.8118, -0.7118, 0.06999), (0.8139, -0.7129, 0.07057), (0.8156, -0.7134, 0.07216), (0.8165, -0.7131, 0.07433), (0.661, -0.8767, 0.1659), (0.6584, -0.8729, 0.17), (0.6545, -0.8684, 0.1713), (0.6503, -0.8645, 0.1694), (0.647, -0.8622, 0.165), (0.6454, -0.8621, 0.1591), (0.646, -0.8643, 0.1534), (0.6486, -0.8681, 0.1494), (0.6525, -0.8726, 0.1481), (0.6567, -0.8765, 0.1499), (0.66, -0.8788, 0.1544), (0.6616, -0.8789, 0.1602), (0.5391, -0.9763, 0.1905), (0.5364, -0.9717, 0.1951), (0.5328, -0.966, 0.1964), (0.5291, -0.9607, 0.1942), (0.5266, -0.9571, 0.189), (0.5257, -0.9563, 0.1822), (0.5268, -0.9585, 0.1756), (0.5295, -0.963, 0.1711), (0.5332, -0.9688, 0.1697), (0.5368, -0.9741, 0.1719), (0.5393, -0.9777, 0.1771), (0.5402, -0.9785, 0.1839), (0.4298, -1.046, 0.19), (0.4274, -1.042, 0.1944), (0.4245, -1.036, 0.1957), (0.4221, -1.03, 0.1935), (0.4206, -1.026, 0.1885), (0.4206, -1.025, 0.1819), (0.422, -1.027, 0.1757), (0.4244, -1.031, 0.1713), (0.4273, -1.037, 0.1701), (0.4298, -1.043, 0.1722), (0.4312, -1.047, 0.1772), (0.4312, -1.048, 0.1838), (0.2771, -1.091, 0.1422), (0.2763, -1.09, 0.1436), (0.2755, -1.088, 0.144), (0.275, -1.086, 0.1433), (0.2748, -1.085, 0.1418), (0.2751, -1.084, 0.1397), (0.2758, -1.085, 0.1377), (0.2766, -1.086, 0.1364), (0.2773, -1.088, 0.136), (0.2779, -1.09, 0.1366), (0.278, -1.091, 0.1382), (0.2777, -1.092, 0.1403), (0.3393, -1.075, 0.1729), (0.3404, -1.076, 0.1685), (0.3376, -1.072, 0.176), (0.3357, -1.067, 0.1769), (0.3343, -1.063, 0.1754), (0.3335, -1.06, 0.1718), (0.3338, -1.059, 0.1672), (0.3349, -1.06, 0.1628), (0.3367, -1.064, 0.1597), (0.3385, -1.068, 0.1588), (0.34, -1.072, 0.1604), (0.3407, -1.075, 0.1639), (0.7479, -0.792, 0.1252), (0.7482, -0.7938, 0.1207), (0.7458, -0.789, 0.1284), (0.7425, -0.7858, 0.1294), (0.7389, -0.783, 0.1281), (0.7359, -0.7815, 0.1247), (0.7343, -0.7817, 0.1202), (0.7347, -0.7836, 0.1158), (0.7368, -0.7865, 0.1126), (0.7401, -0.7898, 0.1115), (0.7437, -0.7925, 0.1129), (0.7467, -0.794, 0.1162)], [], [(72, 12, 23, 73), (74, 13, 12, 72), (75, 14, 13, 74), (76, 15, 14, 75), (77, 16, 15, 76), (78, 17, 16, 77), (79, 18, 17, 78), (80, 19, 18, 79), (81, 20, 19, 80), (82, 21, 20, 81), (83, 22, 21, 82), (73, 23, 22, 83), (12, 24, 35, 23), (13, 25, 24, 12), (14, 26, 25, 13), (15, 27, 26, 14), (16, 28, 27, 15), (17, 29, 28, 16), (18, 30, 29, 17), (19, 31, 30, 18), (20, 32, 31, 19), (21, 33, 32, 20), (22, 34, 33, 21), (23, 35, 34, 22), (24, 36, 47, 35), (25, 37, 36, 24), (26, 38, 37, 25), (27, 39, 38, 26), (28, 40, 39, 27), (29, 41, 40, 28), (30, 42, 41, 29), (31, 43, 42, 30), (32, 44, 43, 31), (33, 45, 44, 32), (34, 46, 45, 33), (35, 47, 46, 34), (60, 48, 59, 61), (62, 49, 48, 60), (63, 50, 49, 62), (64, 51, 50, 63), (65, 52, 51, 64), (66, 53, 52, 65), (67, 54, 53, 66), (68, 55, 54, 67), (69, 56, 55, 68), (70, 57, 56, 69), (71, 58, 57, 70), (61, 59, 58, 71), (47, 61, 71, 46), (46, 71, 70, 45), (45, 70, 69, 44), (44, 69, 68, 43), (43, 68, 67, 42), (42, 67, 66, 41), (41, 66, 65, 40), (40, 65, 64, 39), (39, 64, 63, 38), (38, 63, 62, 37), (37, 62, 60, 36), (36, 60, 61, 47), (11, 73, 83, 10), (10, 83, 82, 9), (9, 82, 81, 8), (8, 81, 80, 7), (7, 80, 79, 6), (6, 79, 78, 5), (5, 78, 77, 4), (4, 77, 76, 3), (3, 76, 75, 2), (2, 75, 74, 1), (1, 74, 72, 0), (0, 72, 73, 11)])
me_cube_002.polygons.foreach_set('use_smooth', [True] * 72)
_uv = me_cube_002.uv_layers.new(name='UVMap')
_uv.uv.foreach_set('vector', [0.125, 1.0, 0.25, 1.0, 0.25, 0.9167, 0.125, 0.9167, 0.125, 0.08333, 0.25, 0.08333, 0.25, 0.0, 0.125, 0.0, 0.125, 0.1667, 0.25, 0.1667, 0.25, 0.08333, 0.125, 0.08333, 0.125, 0.25, 0.25, 0.25, 0.25, 0.1667, 0.125, 0.1667, 0.125, 0.3333, 0.25, 0.3333, 0.25, 0.25, 0.125, 0.25, 0.125, 0.4167, 0.25, 0.4167, 0.25, 0.3333, 0.125, 0.3333, 0.125, 0.5, 0.25, 0.5, 0.25, 0.4167, 0.125, 0.4167, 0.125, 0.5833, 0.25, 0.5833, 0.25, 0.5, 0.125, 0.5, 0.125, 0.6667, 0.25, 0.6667, 0.25, 0.5833, 0.125, 0.5833, 0.125, 0.75, 0.25, 0.75, 0.25, 0.6667, 0.125, 0.6667, 0.125, 0.8333, 0.25, 0.8333, 0.25, 0.75, 0.125, 0.75, 0.125, 0.9167, 0.25, 0.9167, 0.25, 0.8333, 0.125, 0.8333, 0.25, 1.0, 0.5, 1.0, 0.5, 0.9167, 0.25, 0.9167, 0.25, 0.08333, 0.5, 0.08333, 0.5, 0.0, 0.25, 0.0, 0.25, 0.1667, 0.5, 0.1667, 0.5, 0.08333, 0.25, 0.08333, 0.25, 0.25, 0.5, 0.25, 0.5, 0.1667, 0.25, 0.1667, 0.25, 0.3333, 0.5, 0.3333, 0.5, 0.25, 0.25, 0.25, 0.25, 0.4167, 0.5, 0.4167, 0.5, 0.3333, 0.25, 0.3333, 0.25, 0.5, 0.5, 0.5, 0.5, 0.4167, 0.25, 0.4167, 0.25, 0.5833, 0.5, 0.5833, 0.5, 0.5, 0.25, 0.5, 0.25, 0.6667, 0.5, 0.6667, 0.5, 0.5833, 0.25, 0.5833, 0.25, 0.75, 0.5, 0.75, 0.5, 0.6667, 0.25, 0.6667, 0.25, 0.8333, 0.5, 0.8333, 0.5, 0.75, 0.25, 0.75, 0.25, 0.9167, 0.5, 0.9167, 0.5, 0.8333, 0.25, 0.8333, 0.5, 1.0, 0.75, 1.0, 0.75, 0.9167, 0.5, 0.9167, 0.5, 0.08333, 0.75, 0.08333, 0.75, 0.0, 0.5, 0.0, 0.5, 0.1667, 0.75, 0.1667, 0.75, 0.08333, 0.5, 0.08333, 0.5, 0.25, 0.75, 0.25, 0.75, 0.1667, 0.5, 0.1667, 0.5, 0.3333, 0.75, 0.3333, 0.75, 0.25, 0.5, 0.25, 0.5, 0.4167, 0.75, 0.4167, 0.75, 0.3333, 0.5, 0.3333, 0.5, 0.5, 0.75, 0.5, 0.75, 0.4167, 0.5, 0.4167, 0.5, 0.5833, 0.75, 0.5833, 0.75, 0.5, 0.5, 0.5, 0.5, 0.6667, 0.75, 0.6667, 0.75, 0.5833, 0.5, 0.5833, 0.5, 0.75, 0.75, 0.75, 0.75, 0.6667, 0.5, 0.6667, 0.5, 0.8333, 0.75, 0.8333, 0.75, 0.75, 0.5, 0.75, 0.5, 0.9167, 0.75, 0.9167, 0.75, 0.8333, 0.5, 0.8333, 0.875, 1.0, 1.0, 1.0, 1.0, 0.9167, 0.875, 0.9167, 0.875, 0.08333, 1.0, 0.08333, 1.0, 0.0, 0.875, 0.0, 0.875, 0.1667, 1.0, 0.1667, 1.0, 0.08333, 0.875, 0.08333, 0.875, 0.25, 1.0, 0.25, 1.0, 0.1667, 0.875, 0.1667, 0.875, 0.3333, 1.0, 0.3333, 1.0, 0.25, 0.875, 0.25, 0.875, 0.4167, 1.0, 0.4167, 1.0, 0.3333, 0.875, 0.3333, 0.875, 0.5, 1.0, 0.5, 1.0, 0.4167, 0.875, 0.4167, 0.875, 0.5833, 1.0, 0.5833, 1.0, 0.5, 0.875, 0.5, 0.875, 0.6667, 1.0, 0.6667, 1.0, 0.5833, 0.875, 0.5833, 0.875, 0.75, 1.0, 0.75, 1.0, 0.6667, 0.875, 0.6667, 0.875, 0.8333, 1.0, 0.8333, 1.0, 0.75, 0.875, 0.75, 0.875, 0.9167, 1.0, 0.9167, 1.0, 0.8333, 0.875, 0.8333, 0.75, 0.9167, 0.875, 0.9167, 0.875, 0.8333, 0.75, 0.8333, 0.75, 0.8333, 0.875, 0.8333, 0.875, 0.75, 0.75, 0.75, 0.75, 0.75, 0.875, 0.75, 0.875, 0.6667, 0.75, 0.6667, 0.75, 0.6667, 0.875, 0.6667, 0.875, 0.5833, 0.75, 0.5833, 0.75, 0.5833, 0.875, 0.5833, 0.875, 0.5, 0.75, 0.5, 0.75, 0.5, 0.875, 0.5, 0.875, 0.4167, 0.75, 0.4167, 0.75, 0.4167, 0.875, 0.4167, 0.875, 0.3333, 0.75, 0.3333, 0.75, 0.3333, 0.875, 0.3333, 0.875, 0.25, 0.75, 0.25, 0.75, 0.25, 0.875, 0.25, 0.875, 0.1667, 0.75, 0.1667, 0.75, 0.1667, 0.875, 0.1667, 0.875, 0.08333, 0.75, 0.08333, 0.75, 0.08333, 0.875, 0.08333, 0.875, 0.0, 0.75, 0.0, 0.75, 1.0, 0.875, 1.0, 0.875, 0.9167, 0.75, 0.9167, 0.0, 0.9167, 0.125, 0.9167, 0.125, 0.8333, 0.0, 0.8333, 0.0, 0.8333, 0.125, 0.8333, 0.125, 0.75, 0.0, 0.75, 0.0, 0.75, 0.125, 0.75, 0.125, 0.6667, 0.0, 0.6667, 0.0, 0.6667, 0.125, 0.6667, 0.125, 0.5833, 0.0, 0.5833, 0.0, 0.5833, 0.125, 0.5833, 0.125, 0.5, 0.0, 0.5, 0.0, 0.5, 0.125, 0.5, 0.125, 0.4167, 0.0, 0.4167, 0.0, 0.4167, 0.125, 0.4167, 0.125, 0.3333, 0.0, 0.3333, 0.0, 0.3333, 0.125, 0.3333, 0.125, 0.25, 0.0, 0.25, 0.0, 0.25, 0.125, 0.25, 0.125, 0.1667, 0.0, 0.1667, 0.0, 0.1667, 0.125, 0.1667, 0.125, 0.08333, 0.0, 0.08333, 0.0, 0.08333, 0.125, 0.08333, 0.125, 0.0, 0.0, 0.0, 0.0, 1.0, 0.125, 1.0, 0.125, 0.9167, 0.0, 0.9167])
me_cube_002.auto_texspace = False
me_cube_002.update()
me_cube_010 = bpy.data.meshes.new('Cube.010')
me_cube_010.from_pydata([(-1.0, -1.0, -1.0), (-1.0, -1.0, 1.0), (-1.0, 1.0, -1.0), (-1.0, 1.0, 1.0), (1.0, -1.0, -1.0), (1.0, -1.0, 1.0), (1.0, 1.0, -1.0), (1.0, 1.0, 1.0)], [], [(0, 1, 3, 2), (2, 3, 7, 6), (6, 7, 5, 4), (4, 5, 1, 0), (2, 6, 4, 0), (7, 3, 1, 5)])
_uv = me_cube_010.uv_layers.new(name='UVMap')
_uv.uv.foreach_set('vector', [0.375, 0.0, 0.625, 0.0, 0.625, 0.25, 0.375, 0.25, 0.375, 0.25, 0.625, 0.25, 0.625, 0.5, 0.375, 0.5, 0.375, 0.5, 0.625, 0.5, 0.625, 0.75, 0.375, 0.75, 0.375, 0.75, 0.625, 0.75, 0.625, 1.0, 0.375, 1.0, 0.125, 0.5, 0.375, 0.5, 0.375, 0.75, 0.125, 0.75, 0.625, 0.5, 0.875, 0.5, 0.875, 0.75, 0.625, 0.75])
me_cube_010.materials.append(None)
me_cube_010.update()
me_cube_011 = bpy.data.meshes.new('Cube.011')
me_cube_011.from_pydata([(-1.0, -1.0, -1.0), (-1.0, -1.0, 1.0), (-1.0, 1.0, -1.0), (-1.0, 1.0, 1.0), (1.0, -1.0, -1.0), (1.0, -1.0, 1.0), (1.0, 1.0, -1.0), (1.0, 1.0, 1.0)], [], [(0, 1, 3, 2), (2, 3, 7, 6), (6, 7, 5, 4), (4, 5, 1, 0), (2, 6, 4, 0), (7, 3, 1, 5)])
_uv = me_cube_011.uv_layers.new(name='UVMap')
_uv.uv.foreach_set('vector', [0.375, 0.0, 0.625, 0.0, 0.625, 0.25, 0.375, 0.25, 0.375, 0.25, 0.625, 0.25, 0.625, 0.5, 0.375, 0.5, 0.375, 0.5, 0.625, 0.5, 0.625, 0.75, 0.375, 0.75, 0.375, 0.75, 0.625, 0.75, 0.625, 1.0, 0.375, 1.0, 0.125, 0.5, 0.375, 0.5, 0.375, 0.75, 0.125, 0.75, 0.625, 0.5, 0.875, 0.5, 0.875, 0.75, 0.625, 0.75])
me_cube_011.materials.append(None)
me_cube_011.update()
me_cube_007 = bpy.data.meshes.new('Cube.007')
me_cube_007.from_pydata([(-1.0, -1.0, -1.0), (-1.0, -1.0, 1.0), (-1.0, 1.0, -1.0), (-1.0, 1.0, 1.0), (1.0, -1.0, -1.0), (1.0, -1.0, 1.0), (1.0, 1.0, -1.0), (1.0, 1.0, 1.0)], [], [(0, 1, 3, 2), (2, 3, 7, 6), (6, 7, 5, 4), (4, 5, 1, 0), (2, 6, 4, 0), (7, 3, 1, 5)])
_uv = me_cube_007.uv_layers.new(name='UVMap')
_uv.uv.foreach_set('vector', [0.375, 0.0, 0.625, 0.0, 0.625, 0.25, 0.375, 0.25, 0.375, 0.25, 0.625, 0.25, 0.625, 0.5, 0.375, 0.5, 0.375, 0.5, 0.625, 0.5, 0.625, 0.75, 0.375, 0.75, 0.375, 0.75, 0.625, 0.75, 0.625, 1.0, 0.375, 1.0, 0.125, 0.5, 0.375, 0.5, 0.375, 0.75, 0.125, 0.75, 0.625, 0.5, 0.875, 0.5, 0.875, 0.75, 0.625, 0.75])
me_cube_007.materials.append(None)
me_cube_007.update()
me_cube_012 = bpy.data.meshes.new('Cube.012')
me_cube_012.from_pydata([(-1.0, -1.0, -1.0), (-1.0, -1.0, 1.0), (-1.0, 1.0, -1.0), (-1.0, 1.0, 1.0), (1.0, -1.0, -1.0), (1.0, -1.0, 1.0), (1.0, 1.0, -1.0), (1.0, 1.0, 1.0)], [], [(0, 1, 3, 2), (2, 3, 7, 6), (6, 7, 5, 4), (4, 5, 1, 0), (2, 6, 4, 0), (7, 3, 1, 5)])
_uv = me_cube_012.uv_layers.new(name='UVMap')
_uv.uv.foreach_set('vector', [0.375, 0.0, 0.625, 0.0, 0.625, 0.25, 0.375, 0.25, 0.375, 0.25, 0.625, 0.25, 0.625, 0.5, 0.375, 0.5, 0.375, 0.5, 0.625, 0.5, 0.625, 0.75, 0.375, 0.75, 0.375, 0.75, 0.625, 0.75, 0.625, 1.0, 0.375, 1.0, 0.125, 0.5, 0.375, 0.5, 0.375, 0.75, 0.125, 0.75, 0.625, 0.5, 0.875, 0.5, 0.875, 0.75, 0.625, 0.75])
me_cube_012.materials.append(None)
me_cube_012.update()
me_cube_013 = bpy.data.meshes.new('Cube.013')
me_cube_013.from_pydata([(-1.0, -1.0, -1.0), (-1.0, -1.0, 1.0), (-1.0, 1.0, -1.0), (-1.0, 1.0, 1.0), (1.0, -1.0, -1.0), (1.0, -1.0, 1.0), (1.0, 1.0, -1.0), (1.0, 1.0, 1.0)], [], [(0, 1, 3, 2), (2, 3, 7, 6), (6, 7, 5, 4), (4, 5, 1, 0), (2, 6, 4, 0), (7, 3, 1, 5)])
_uv = me_cube_013.uv_layers.new(name='UVMap')
_uv.uv.foreach_set('vector', [0.375, 0.0, 0.625, 0.0, 0.625, 0.25, 0.375, 0.25, 0.375, 0.25, 0.625, 0.25, 0.625, 0.5, 0.375, 0.5, 0.375, 0.5, 0.625, 0.5, 0.625, 0.75, 0.375, 0.75, 0.375, 0.75, 0.625, 0.75, 0.625, 1.0, 0.375, 1.0, 0.125, 0.5, 0.375, 0.5, 0.375, 0.75, 0.125, 0.75, 0.625, 0.5, 0.875, 0.5, 0.875, 0.75, 0.625, 0.75])
me_cube_013.materials.append(None)
me_cube_013.update()
me_cube_009 = bpy.data.meshes.new('Cube.009')
me_cube_009.from_pydata([(-1.0, -1.0, -1.0), (-1.0, -1.0, 1.0), (-1.0, 1.0, -1.0), (-1.0, 1.0, 1.0), (1.0, -1.0, -1.0), (1.0, -1.0, 1.0), (1.0, 1.0, -1.0), (1.0, 1.0, 1.0)], [], [(0, 1, 3, 2), (2, 3, 7, 6), (6, 7, 5, 4), (4, 5, 1, 0), (2, 6, 4, 0), (7, 3, 1, 5)])
_uv = me_cube_009.uv_layers.new(name='UVMap')
_uv.uv.foreach_set('vector', [0.375, 0.0, 0.625, 0.0, 0.625, 0.25, 0.375, 0.25, 0.375, 0.25, 0.625, 0.25, 0.625, 0.5, 0.375, 0.5, 0.375, 0.5, 0.625, 0.5, 0.625, 0.75, 0.375, 0.75, 0.375, 0.75, 0.625, 0.75, 0.625, 1.0, 0.375, 1.0, 0.125, 0.5, 0.375, 0.5, 0.375, 0.75, 0.125, 0.75, 0.625, 0.5, 0.875, 0.5, 0.875, 0.75, 0.625, 0.75])
me_cube_009.materials.append(None)
me_cube_009.update()
me_cube_006 = bpy.data.meshes.new('Cube.006')
me_cube_006.from_pydata([(-1.0, -1.0, -1.0), (-1.0, -1.0, 1.0), (-1.0, 1.0, -1.0), (-1.0, 1.0, 1.0), (1.0, -1.0, -1.0), (1.0, -1.0, 1.0), (1.0, 1.0, -1.0), (1.0, 1.0, 1.0)], [], [(0, 1, 3, 2), (2, 3, 7, 6), (6, 7, 5, 4), (4, 5, 1, 0), (2, 6, 4, 0), (7, 3, 1, 5)])
_uv = me_cube_006.uv_layers.new(name='UVMap')
_uv.uv.foreach_set('vector', [0.375, 0.0, 0.625, 0.0, 0.625, 0.25, 0.375, 0.25, 0.375, 0.25, 0.625, 0.25, 0.625, 0.5, 0.375, 0.5, 0.375, 0.5, 0.625, 0.5, 0.625, 0.75, 0.375, 0.75, 0.375, 0.75, 0.625, 0.75, 0.625, 1.0, 0.375, 1.0, 0.125, 0.5, 0.375, 0.5, 0.375, 0.75, 0.125, 0.75, 0.625, 0.5, 0.875, 0.5, 0.875, 0.75, 0.625, 0.75])
me_cube_006.update()
me_cube_008 = bpy.data.meshes.new('Cube.008')
me_cube_008.from_pydata([(-1.0, -1.0, -1.0), (-1.0, -1.0, 1.0), (-1.0, 1.0, -1.0), (-1.0, 1.0, 1.0), (1.0, -1.0, -1.0), (1.0, -1.0, 1.0), (1.0, 1.0, -1.0), (1.0, 1.0, 1.0)], [], [(0, 1, 3, 2), (2, 3, 7, 6), (6, 7, 5, 4), (4, 5, 1, 0), (2, 6, 4, 0), (7, 3, 1, 5)])
_uv = me_cube_008.uv_layers.new(name='UVMap')
_uv.uv.foreach_set('vector', [0.375, 0.0, 0.625, 0.0, 0.625, 0.25, 0.375, 0.25, 0.375, 0.25, 0.625, 0.25, 0.625, 0.5, 0.375, 0.5, 0.375, 0.5, 0.625, 0.5, 0.625, 0.75, 0.375, 0.75, 0.375, 0.75, 0.625, 0.75, 0.625, 1.0, 0.375, 1.0, 0.125, 0.5, 0.375, 0.5, 0.375, 0.75, 0.125, 0.75, 0.625, 0.5, 0.875, 0.5, 0.875, 0.75, 0.625, 0.75])
me_cube_008.materials.append(None)
me_cube_008.update()

# ---- objects
ob_cube = bpy.data.objects.new('Cube', me_cube_022)
ob_cylinder_001 = bpy.data.objects.new('Cylinder.001', me_cylinder_002)
ob_cube_002 = bpy.data.objects.new('Cube.002', me_cube_003)
ob_eyelashed = bpy.data.objects.new('eyelashed', me_cube_004)
ob_cube_001 = bpy.data.objects.new('Cube.001', me_cube_002)
ob_x = bpy.data.objects.new('가슴', me_cube_010)
ob_x_1 = bpy.data.objects.new('골반', me_cube_011)
ob_x_2 = bpy.data.objects.new('머리', me_cube_007)
ob_x_3 = bpy.data.objects.new('무릎', me_cube_012)
ob_x_4 = bpy.data.objects.new('발끝', me_cube_013)
ob_x_5 = bpy.data.objects.new('어깨', me_cube_009)
ob_x_6 = bpy.data.objects.new('정면', None)
ob_x_7 = bpy.data.objects.new('측면', None)
ob_x_8 = bpy.data.objects.new('키', me_cube_006)
ob_x_9 = bpy.data.objects.new('턱', me_cube_008)
ob_x_10 = bpy.data.objects.new('후면', None)

# ---- transforms, parenting, visibility, modifiers, constraints
ob_cube.location = (0.0, 0.0, 0.0)
_m = ob_cube.modifiers.new('Mirror', 'MIRROR')
_m.use_clip = True
ob_cylinder_001.location = (0.04038, -0.0535, 1.441)
ob_cylinder_001.rotation_euler = (1.571, 2.22e-16, 2.22e-16)
ob_cylinder_001.scale = (-0.01276, -0.01522, -0.006086)
ob_cube_002.location = (0.0, 0.0, 1.47)
ob_cube_002.scale = (0.07694, 0.07694, 0.07694)
_m = ob_cube_002.modifiers.new('Mirror', 'MIRROR')
_m.use_clip = True
ob_eyelashed.location = (0.0, 0.0, 1.47)
ob_eyelashed.scale = (0.07694, 0.07694, 0.07694)
_m = ob_eyelashed.modifiers.new('Mirror', 'MIRROR')
_m.use_clip = True
ob_cube_001.location = (0.0, 0.0, 1.47)
ob_cube_001.scale = (0.07694, 0.07694, 0.07694)
_m = ob_cube_001.modifiers.new('Mirror', 'MIRROR')
_m.mirror_object = ob_cube_002
ob_x.location = (-0.05666, 3.513e-08, 1.181)
ob_x.scale = (1.0, 0.005, 0.005)
ob_x.color = (0.0, 0.2711, 1.0, 1.0)
ob_x_1.location = (-0.1267, 3.513e-08, 0.9509)
ob_x_1.scale = (1.0, 0.005, 0.005)
ob_x_1.color = (0.0, 0.2711, 1.0, 1.0)
ob_x_2.location = (0.0, 0.0, 1.6)
ob_x_2.scale = (1.0, 0.005, 0.005)
ob_x_2.color = (0.0, 0.2711, 1.0, 1.0)
ob_x_3.location = (-0.1067, 3.513e-08, 0.5509)
ob_x_3.scale = (1.0, 0.005, 0.005)
ob_x_3.color = (0.0, 0.2711, 1.0, 1.0)
ob_x_4.location = (-0.1367, 3.513e-08, 0.0)
ob_x_4.scale = (1.0, 0.005, 0.005)
ob_x_4.color = (0.0, 0.2711, 1.0, 1.0)
ob_x_5.location = (-0.03666, 3.513e-08, 1.301)
ob_x_5.scale = (1.0, 0.005, 0.005)
ob_x_5.color = (0.0, 0.2711, 1.0, 1.0)
ob_x_6.location = (0.0, 1.0, 0.8)
ob_x_6.rotation_euler = (1.571, -0.0, -0.0)
ob_x_6.scale = (0.3356, 0.3356, 0.3356)
ob_x_6.empty_display_type = 'IMAGE'
ob_x_6.empty_display_size = 5.0
ob_x_6.empty_image_depth = 'BACK'
ob_x_6.show_empty_image_perspective = False
ob_x_6.show_empty_image_only_axis_aligned = True
ob_x_6.use_empty_image_alpha = True
ob_x_6.empty_image_side = 'FRONT'
ob_x_7.location = (0.0, 0.0, 0.7805)
ob_x_7.rotation_euler = (1.571, -0.0, 1.571)
ob_x_7.scale = (0.3586, 0.3586, 0.3586)
ob_x_7.empty_display_type = 'IMAGE'
ob_x_7.empty_display_size = 5.0
ob_x_7.empty_image_depth = 'BACK'
ob_x_7.show_empty_image_perspective = False
ob_x_7.show_empty_image_only_axis_aligned = True
ob_x_7.empty_image_side = 'FRONT'
ob_x_7.color = (1.0, 1.0, 1.0, 0.5)
ob_x_8.location = (-0.8, 0.0, 0.8)
ob_x_8.scale = (0.025, 0.025, 0.8)
ob_x_9.location = (-0.03666, 3.513e-08, 1.341)
ob_x_9.scale = (1.0, 0.005, 0.005)
ob_x_9.color = (0.0, 0.2711, 1.0, 1.0)
ob_x_10.location = (0.0, -1.0, 0.7387)
ob_x_10.rotation_euler = (1.571, 0.0, 3.142)
ob_x_10.scale = (0.3701, 0.3701, 0.3701)
ob_x_10.empty_display_type = 'IMAGE'
ob_x_10.empty_display_size = 5.0
ob_x_10.empty_image_depth = 'BACK'
ob_x_10.show_empty_image_perspective = False
ob_x_10.show_empty_image_only_axis_aligned = True
ob_x_10.empty_image_side = 'FRONT'
ob_x_10.color = (1.0, 1.0, 1.0, 0.5)

# ---- collection membership
col_collection.objects.link(ob_cube)
col_collection.objects.link(ob_cylinder_001)
col_collection.objects.link(ob_cube_002)
col_collection.objects.link(ob_eyelashed)
col_collection.objects.link(ob_cube_001)
col_reference.objects.link(ob_x)
col_reference.objects.link(ob_x_1)
col_reference.objects.link(ob_x_2)
col_reference.objects.link(ob_x_3)
col_reference.objects.link(ob_x_4)
col_reference.objects.link(ob_x_5)
col_reference.objects.link(ob_x_6)
col_reference.objects.link(ob_x_7)
col_reference.objects.link(ob_x_8)
col_reference.objects.link(ob_x_9)
col_reference.objects.link(ob_x_10)

# ---- scene / render settings (as saved in the file)
scene.frame_start = 1; scene.frame_end = 250; scene.frame_set(158)
scene.render.engine = 'BLENDER_EEVEE_NEXT'
scene.render.bake_bias = 0.0
scene.render.bake_samples = 0
scene.cycles.sampling_pattern = 'TABULATED_SOBOL'
scene.eevee.use_volume_custom_range = False
bpy.context.view_layer.update()

# ---- added for rendering (the .blend has no active camera and no usable light): camera, sun
cam_auto = bpy.data.cameras.new('AutoCamera')
cam_auto.lens = 50.0
cam_auto.sensor_width = 36.0
cam_auto.clip_end = 1000.0
ob_auto_camera = bpy.data.objects.new('AutoCamera', cam_auto)
scene.collection.objects.link(ob_auto_camera)
ob_auto_camera.location = (2.41608, -2.99031, 2.78752)
ob_auto_camera.rotation_euler = (1.09748, -7.21219e-08, 0.694738)
scene.camera = ob_auto_camera
light_auto_sun = bpy.data.lights.new('AutoSun', 'SUN')
light_auto_sun.energy = 3.0
light_auto_sun.angle = 0.0523599
ob_auto_sun = bpy.data.objects.new('AutoSun', light_auto_sun)
scene.collection.objects.link(ob_auto_sun)
ob_auto_sun.rotation_euler = (0.872665, 0.174533, 0.523599)
bpy.context.view_layer.update()

